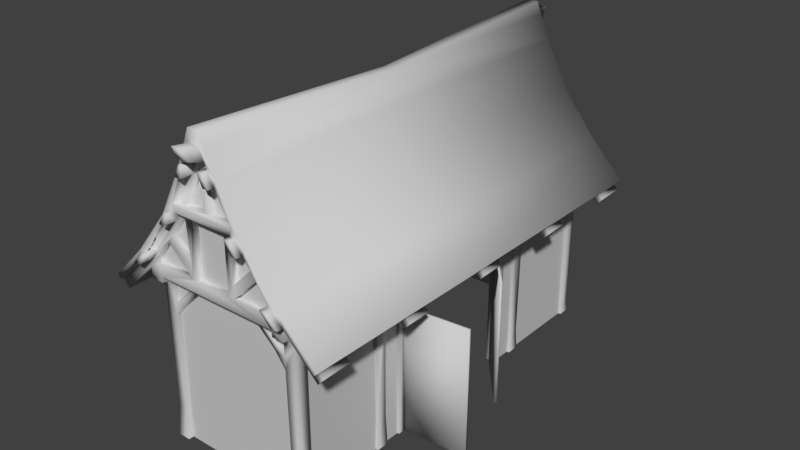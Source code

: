 # Source: werehouse.blend  (saved by Blender 2.79.0; exported with 4.5.12 LTS)
import bpy
from mathutils import Matrix  # noqa: F401  (used for matrix-valued properties, if any)

bpy.ops.wm.read_factory_settings(use_empty=True)
scene = bpy.context.scene
scene.name = 'Scene'

# ---- collections
col_collection_1 = bpy.data.collections.new('Collection 1'); scene.collection.children.link(col_collection_1)

# ---- materials (node trees are filled in below, after node groups)
mat_werehouse = bpy.data.materials.new('werehouse')
mat_werehouse.alpha_threshold = 0.0
mat_werehouse.use_transparent_shadow = False
mat_werehouse.diffuse_color = (0.6038, 0.6038, 0.6038, 1.0)
mat_werehouse.roughness = 0.5
mat_werehouse.specular_intensity = 0.0

# ---- material node trees

# ---- world
world_world = bpy.data.worlds.new('World'); scene.world = world_world
world_world.color = (0.05088, 0.05088, 0.05088)
world_world.use_sun_shadow = False
world_world.sun_shadow_jitter_overblur = 0.0
world_world.cycles.sampling_method = 'MANUAL'

# ---- meshes
me_cube_001 = bpy.data.meshes.new('Cube.001')
me_cube_001.from_pydata([(1.088, -3.06, 2.633), (0.9265, -3.06, 2.803), (1.182, -3.145, 2.633), (1.02, -3.145, 2.803), (0.544, -3.06, 3.313), (0.442, -3.06, 3.483), (0.629, -3.145, 3.313), (0.527, -3.145, 3.483), (0.1785, -3.06, 3.993), (0.102, -3.06, 4.163), (0.2635, -3.145, 3.993), (0.187, -3.145, 4.163), (0.2975, -3.145, 4.078), (0.6545, -3.145, 3.398), (0.9265, -3.23, 2.803), (1.088, -3.23, 2.633), (1.02, -3.23, 2.803), (0.442, -3.23, 3.483), (0.544, -3.23, 3.313), (0.527, -3.23, 3.483), (0.629, -3.23, 3.313), (0.102, -3.23, 4.163), (0.1785, -3.23, 3.993), (0.187, -3.23, 4.163), (0.2635, -3.23, 3.993), (1.658, -3.145, 2.267), (1.607, -3.145, 2.208), (0.425, -3.06, 3.381), (0.0459, -3.06, 4.126), (0.2635, -3.06, 3.993), (0.425, -2.975, 3.381), (1.02, -3.06, 2.803), (0.629, -3.06, 3.313), (1.607, -3.06, 2.208), (0.918, -2.975, 2.727), (0.0459, -2.975, 4.126), (0.102, -3.145, 4.163), (0.918, -3.06, 2.463), (0.918, -3.06, 2.727), (0.918, -3.06, 2.633), (0.918, -2.975, 2.633), (0.3803, -3.06, 3.483), (0.255, -3.06, 3.483), (0.255, -2.975, 3.483), (0.3803, -2.975, 3.483), (0.255, -3.06, 2.633), (0.34, -3.06, 2.633), (0.255, -2.975, 2.633), (0.34, -2.975, 2.633), (0.6375, -3.06, 3.1), (0.7159, -3.06, 2.996), (0.6375, -2.975, 3.1), (0.7159, -2.975, 2.996), (0.34, -3.06, 2.803), (0.34, -2.975, 2.803), (-1.088, -3.06, 2.633), (-0.9265, -3.06, 2.803), (-1.182, -3.145, 2.633), (-1.02, -3.145, 2.803), (-0.544, -3.06, 3.313), (-0.442, -3.06, 3.483), (-0.629, -3.145, 3.313), (-0.527, -3.145, 3.483), (-0.1785, -3.06, 3.993), (-0.102, -3.06, 4.163), (-0.2635, -3.145, 3.993), (-0.187, -3.145, 4.163), (-0.2975, -3.145, 4.078), (-0.6545, -3.145, 3.398), (-1.152, -3.145, 2.777), (-0.9265, -3.23, 2.803), (-1.088, -3.23, 2.633), (-1.02, -3.23, 2.803), (-1.182, -3.23, 2.633), (-0.442, -3.23, 3.483), (-0.544, -3.23, 3.313), (-0.527, -3.23, 3.483), (-0.629, -3.23, 3.313), (-0.102, -3.23, 4.163), (-0.1785, -3.23, 3.993), (-0.187, -3.23, 4.163), (-0.2635, -3.23, 3.993), (-1.658, -3.145, 2.267), (-1.607, -3.145, 2.208), (-0.425, -3.06, 3.381), (-0.0459, -3.06, 4.126), (-0.2635, -3.06, 3.993), (-0.425, -2.975, 3.381), (-1.02, -3.06, 2.803), (-0.629, -3.06, 3.313), (-1.182, -3.06, 2.633), (-1.607, -3.06, 2.208), (-0.918, -2.975, 2.727), (-0.102, -3.145, 4.163), (-0.918, -3.06, 2.463), (-0.918, -3.06, 2.727), (-1.088, -3.06, 2.378), (-1.088, -3.06, 2.545), (-0.918, -3.06, 2.633), (-0.918, -2.975, 2.633), (-0.3803, -3.06, 3.483), (-0.255, -3.06, 3.483), (-0.255, -2.975, 3.483), (-0.3803, -2.975, 3.483), (-0.255, -3.06, 2.633), (-0.34, -3.06, 2.633), (-0.255, -2.975, 2.633), (-0.34, -2.975, 2.633), (-0.6375, -3.06, 3.1), (-0.7159, -3.06, 2.996), (-0.6375, -2.975, 3.1), (-0.7159, -2.975, 2.996), (-0.34, -3.06, 2.803), (-0.34, -2.975, 2.803), (-0.442, -3.145, 3.483), (0.442, -3.145, 3.483), (-0.4845, -3.145, 3.568), (0.4845, -3.145, 3.568), (-0.4845, -3.06, 3.568), (0.4845, -3.06, 3.568), (0.357, -3.06, 3.568), (-0.357, -3.06, 3.568), (-0.0459, -2.975, 4.126), (0.357, -2.975, 3.568), (-0.357, -2.975, 3.568), (0.153, -3.145, 4.418), (0.085, -3.31, 4.288), (0.068, -3.39, 4.46), (0.136, -3.145, 4.248), (0.068, -3.145, 4.418), (0.136, -3.06, 4.248), (-0.153, -3.145, 4.418), (-0.085, -3.31, 4.288), (-0.068, -3.39, 4.46), (-0.136, -3.145, 4.248), (-0.068, -3.145, 4.418), (-0.136, -3.06, 4.248), (0.085, -3.145, 4.588), (-0.085, -3.145, 4.588), (-0.0459, -2.975, 3.568), (0.0459, -3.06, 3.568), (-0.0459, -3.06, 3.568), (0.0459, -2.975, 3.568), (0.187, -3.06, 4.163), (-0.187, -3.06, 4.163), (-1.088, -2.131, 2.462), (-0.9216, -2.131, 2.462), (-1.088, -2.72, 2.463), (-0.918, -2.72, 2.463), (-0.918, -3.06, 2.378), (-1.088, -2.89, 2.208), (-0.918, -2.89, 2.208), (-1.088, -2.867, 0.4455), (-0.918, -2.867, 0.3861), (-1.088, -2.975, 2.355), (-0.918, -2.975, 2.355), (-1.088, -2.916, -0.002019), (-0.918, -2.916, -0.002019), (-1.088, -2.72, -0.002019), (-0.918, -2.72, -0.002019), (-0.918, -2.89, 1.859), (-1.088, -2.72, 1.859), (-0.918, -2.72, 1.859), (-0.493, -2.89, 2.463), (-0.323, -2.89, 2.463), (-0.493, -2.72, 2.463), (-0.323, -2.72, 2.463), (-0.918, -2.89, 2.038), (-0.918, -2.72, 2.038), (-0.7522, -2.737, 2.045), (-0.7863, -2.737, 2.152), (-0.7863, -2.873, 2.152), (-0.7522, -2.873, 2.045), (-0.9216, -2.29, 2.464), (-1.088, -2.29, 2.464), (-1.088, -2.72, 2.038), (-1.071, -2.554, 2.045), (-1.071, -2.588, 2.152), (-0.935, -2.588, 2.152), (-0.935, -2.554, 2.045), (1.088, -2.131, 2.462), (0.9216, -2.131, 2.462), (1.088, -3.06, 2.378), (1.088, -2.72, 2.463), (0.918, -2.72, 2.463), (0.918, -3.06, 2.378), (1.088, -2.89, 2.208), (0.918, -2.89, 2.208), (1.088, -2.867, 0.1993), (0.918, -2.867, 0.1398), (1.088, -2.975, 2.355), (0.918, -2.975, 2.355), (1.088, -2.916, -0.002019), (0.918, -2.916, -0.002019), (1.088, -2.72, -0.002019), (0.918, -2.72, -0.002019), (0.918, -2.89, 1.859), (1.088, -2.72, 1.859), (0.918, -2.72, 1.859), (0.493, -2.89, 2.463), (0.323, -2.89, 2.463), (0.493, -2.72, 2.463), (0.323, -2.72, 2.463), (0.918, -2.89, 2.038), (0.918, -2.72, 2.038), (0.7522, -2.737, 2.045), (0.7863, -2.737, 2.152), (0.7863, -2.873, 2.152), (0.7522, -2.873, 2.045), (0.9216, -2.29, 2.464), (1.088, -2.29, 2.464), (1.088, -2.72, 2.038), (1.071, -2.554, 2.045), (1.071, -2.588, 2.152), (0.935, -2.588, 2.152), (0.935, -2.554, 2.045), (0.9265, 3.06, 2.803), (1.02, 3.145, 2.803), (0.544, 3.06, 3.313), (0.442, 3.06, 3.483), (0.629, 3.145, 3.313), (0.527, 3.145, 3.483), (0.1785, 3.06, 3.993), (0.102, 3.06, 4.163), (0.2635, 3.145, 3.993), (0.187, 3.145, 4.163), (0.2975, 3.145, 4.078), (0.6545, 3.145, 3.398), (0.9265, 3.23, 2.803), (1.088, 3.23, 2.633), (1.02, 3.23, 2.803), (0.442, 3.23, 3.483), (0.544, 3.23, 3.313), (0.527, 3.23, 3.483), (0.629, 3.23, 3.313), (0.102, 3.23, 4.163), (0.1785, 3.23, 3.993), (0.187, 3.23, 4.163), (0.2635, 3.23, 3.993), (1.607, 3.145, 2.208), (0.425, 3.06, 3.381), (0.0459, 3.06, 4.126), (0.2635, 3.06, 3.993), (0.425, 2.975, 3.381), (1.02, 3.06, 2.803), (0.629, 3.06, 3.313), (1.607, 3.06, 2.208), (0.918, 2.975, 2.727), (0.0459, 2.975, 4.126), (0.102, 3.145, 4.163), (0.918, 3.06, 2.463), (0.918, 3.06, 2.727), (0.918, 3.06, 2.633), (0.918, 2.975, 2.633), (0.3803, 3.06, 3.483), (0.255, 3.06, 3.483), (0.255, 2.975, 3.483), (0.3803, 2.975, 3.483), (0.255, 3.06, 2.633), (0.34, 3.06, 2.633), (0.255, 2.975, 2.633), (0.34, 2.975, 2.633), (0.6375, 3.06, 3.1), (0.7159, 3.06, 2.996), (0.6375, 2.975, 3.1), (0.7159, 2.975, 2.996), (0.34, 3.06, 2.803), (0.34, 2.975, 2.803), (-1.088, 3.06, 2.633), (-0.9265, 3.06, 2.803), (-1.182, 3.145, 2.633), (-1.02, 3.145, 2.803), (-0.544, 3.06, 3.313), (-0.442, 3.06, 3.483), (-0.629, 3.145, 3.313), (-0.527, 3.145, 3.483), (-0.1785, 3.06, 3.993), (-0.102, 3.06, 4.163), (-0.2635, 3.145, 3.993), (-0.187, 3.145, 4.163), (-0.2965, 3.144, 4.083), (-0.6545, 3.145, 3.398), (-1.152, 3.145, 2.777), (-0.9265, 3.23, 2.803), (-1.088, 3.23, 2.633), (-1.02, 3.23, 2.803), (-1.182, 3.23, 2.633), (-0.442, 3.23, 3.483), (-0.544, 3.23, 3.313), (-0.527, 3.23, 3.483), (-0.629, 3.23, 3.313), (-0.102, 3.23, 4.163), (-0.1785, 3.23, 3.993), (-0.187, 3.23, 4.163), (-0.2635, 3.23, 3.993), (-0.425, 3.06, 3.381), (-0.0459, 3.06, 4.126), (-0.2635, 3.06, 3.993), (-0.425, 2.975, 3.381), (-1.02, 3.06, 2.803), (-0.629, 3.06, 3.313), (-1.182, 3.06, 2.633), (-0.918, 2.975, 2.727), (-0.102, 3.145, 4.163), (-0.918, 3.06, 2.463), (-0.918, 3.06, 2.727), (-1.088, 3.06, 2.378), (-1.088, 3.06, 2.545), (-0.918, 3.06, 2.633), (-0.918, 2.975, 2.633), (-0.3803, 3.06, 3.483), (-0.255, 3.06, 3.483), (-0.255, 2.975, 3.483), (-0.3803, 2.975, 3.483), (-0.255, 3.06, 2.633), (-0.34, 3.06, 2.633), (-0.255, 2.975, 2.633), (-0.34, 2.975, 2.633), (-0.6375, 3.06, 3.1), (-0.7159, 3.06, 2.996), (-0.6375, 2.975, 3.1), (-0.7159, 2.975, 2.996), (-0.34, 3.06, 2.803), (-0.34, 2.975, 2.803), (-0.442, 3.145, 3.483), (0.442, 3.145, 3.483), (-0.4845, 3.145, 3.568), (0.4845, 3.145, 3.568), (-0.4845, 3.06, 3.568), (0.4845, 3.06, 3.568), (0.357, 3.06, 3.568), (-0.357, 3.06, 3.568), (-0.0459, 2.975, 4.126), (0.357, 2.975, 3.568), (-0.357, 2.975, 3.568), (0.153, 3.145, 4.418), (0.085, 3.31, 4.288), (0.068, 3.39, 4.46), (0.136, 3.145, 4.248), (0.068, 3.145, 4.418), (0.136, 3.06, 4.248), (-0.153, 3.145, 4.418), (-0.085, 3.31, 4.288), (-0.068, 3.39, 4.46), (-0.136, 3.145, 4.248), (-0.068, 3.145, 4.418), (-0.136, 3.06, 4.248), (0.085, 3.145, 4.588), (-0.085, 3.145, 4.588), (0.085, 4.053e-07, 4.418), (-0.085, 4.053e-07, 4.418), (-0.0459, 2.975, 3.568), (0.0459, 3.06, 3.568), (-0.0459, 3.06, 3.568), (0.0459, 2.975, 3.568), (0.187, 3.06, 4.163), (-0.187, 3.06, 4.163), (-1.088, 2.131, 2.462), (-0.9216, 2.131, 2.462), (-1.088, 2.72, 2.463), (-0.918, 2.72, 2.463), (-0.918, 3.06, 2.378), (-1.088, 2.89, 2.208), (-0.918, 2.89, 2.208), (-1.088, 2.867, 0.4455), (-0.918, 2.867, 0.3861), (-1.088, 2.975, 2.355), (-0.918, 2.975, 2.355), (-1.088, 2.916, -0.002019), (-0.918, 2.916, -0.002019), (-1.088, 2.72, -0.002019), (-0.918, 2.72, -0.002019), (-0.918, 2.89, 1.859), (-1.088, 2.72, 1.859), (-0.918, 2.72, 1.859), (-0.493, 2.89, 2.463), (-0.323, 2.89, 2.463), (-0.493, 2.72, 2.463), (-0.323, 2.72, 2.463), (-0.918, 2.89, 2.038), (-0.918, 2.72, 2.038), (-0.7522, 2.737, 2.045), (-0.7863, 2.737, 2.152), (-0.7863, 2.873, 2.152), (-0.7522, 2.873, 2.045), (-0.9216, 2.29, 2.464), (-1.088, 2.29, 2.464), (-1.088, 2.72, 2.038), (-1.071, 2.554, 2.045), (-1.071, 2.588, 2.152), (-0.935, 2.588, 2.152), (-0.935, 2.554, 2.045), (1.088, 2.131, 2.462), (0.9216, 2.131, 2.462), (1.088, 3.06, 2.378), (1.088, 2.72, 2.463), (0.918, 2.72, 2.463), (0.918, 3.06, 2.378), (1.088, 2.89, 2.208), (0.918, 2.89, 2.208), (1.088, 2.867, 0.1993), (0.918, 2.867, 0.1398), (1.088, 2.975, 2.355), (0.918, 2.975, 2.355), (1.088, 2.916, -0.002019), (0.918, 2.916, -0.002019), (1.088, 2.72, -0.002019), (0.918, 2.72, -0.002019), (0.918, 2.89, 1.859), (1.088, 2.72, 1.859), (0.918, 2.72, 1.859), (0.493, 2.89, 2.463), (0.323, 2.89, 2.463), (0.493, 2.72, 2.463), (0.323, 2.72, 2.463), (0.918, 2.89, 2.038), (0.918, 2.72, 2.038), (0.7522, 2.737, 2.045), (0.7863, 2.737, 2.152), (0.7863, 2.873, 2.152), (0.7522, 2.873, 2.045), (0.9216, 2.29, 2.464), (1.088, 2.29, 2.464), (1.088, 2.72, 2.038), (1.071, 2.554, 2.045), (1.071, 2.588, 2.152), (0.935, 2.588, 2.152), (0.935, 2.554, 2.045), (-1.587, -3.06, 2.054), (-1.587, -2.635, 2.054), (-1.088, -2.635, 2.545), (-1.658, 3.145, 2.267), (-1.607, 3.145, 2.208), (-1.607, 3.06, 2.208), (-1.587, 3.06, 2.054), (-1.181, -2.635, 2.633), (-1.607, -2.635, 2.208), (-1.671, -3.06, 2.153), (-1.671, -2.635, 2.153), (-1.181, -1.615, 2.633), (-1.607, -1.615, 2.208), (-1.587, -1.615, 2.054), (-1.587, -1.275, 2.054), (-1.088, -1.615, 2.545), (-1.088, -1.275, 2.545), (-1.181, -1.275, 2.633), (-1.607, -1.275, 2.208), (-1.671, -1.615, 2.153), (-1.671, -1.275, 2.153), (-1.181, -0.17, 2.633), (-1.607, -0.17, 2.208), (-1.587, -0.17, 2.054), (-1.587, 0.17, 2.054), (-1.088, -0.17, 2.545), (-1.088, 0.17, 2.545), (-1.181, 0.17, 2.633), (-1.607, 0.17, 2.208), (-1.671, -0.17, 2.153), (-1.671, 0.17, 2.153), (-1.181, 1.275, 2.633), (-1.607, 1.275, 2.208), (-1.587, 1.275, 2.054), (-1.587, 1.615, 2.054), (-1.088, 1.275, 2.545), (-1.088, 1.615, 2.545), (-1.181, 1.615, 2.633), (-1.607, 1.615, 2.208), (-1.671, 1.275, 2.153), (-1.671, 1.615, 2.153), (-1.587, 2.635, 2.054), (-1.088, 2.635, 2.545), (-1.181, 2.635, 2.633), (-1.607, 2.635, 2.208), (-1.671, 3.06, 2.153), (-1.671, 2.635, 2.153), (-1.658, 0.0425, 2.267), (1.152, -3.145, 2.777), (1.181, -3.23, 2.633), (1.181, -3.06, 2.633), (1.587, -3.06, 2.054), (1.587, -2.635, 2.054), (1.088, -3.06, 2.545), (1.088, -2.635, 2.545), (1.088, 3.06, 2.633), (1.181, 3.145, 2.633), (1.152, 3.145, 2.777), (1.181, 3.23, 2.633), (1.658, 3.145, 2.267), (1.181, 3.06, 2.633), (1.587, 3.06, 2.054), (1.088, 3.06, 2.545), (1.181, -2.635, 2.633), (1.607, -2.635, 2.208), (1.671, -3.06, 2.153), (1.671, -2.635, 2.153), (1.181, -1.615, 2.633), (1.607, -1.615, 2.208), (1.587, -1.615, 2.054), (1.587, -1.275, 2.054), (1.088, -1.615, 2.545), (1.088, -1.275, 2.545), (1.181, -1.275, 2.633), (1.607, -1.275, 2.208), (1.671, -1.615, 2.153), (1.671, -1.275, 2.153), (1.181, -0.17, 2.633), (1.607, -0.17, 2.208), (1.587, -0.17, 2.054), (1.587, 0.17, 2.054), (1.088, -0.17, 2.545), (1.088, 0.17, 2.545), (1.181, 0.17, 2.633), (1.607, 0.17, 2.208), (1.671, -0.17, 2.153), (1.671, 0.17, 2.153), (1.181, 1.275, 2.633), (1.607, 1.275, 2.208), (1.587, 1.275, 2.054), (1.587, 1.615, 2.054), (1.088, 1.275, 2.545), (1.088, 1.615, 2.545), (1.181, 1.615, 2.633), (1.607, 1.615, 2.208), (1.671, 1.275, 2.153), (1.671, 1.615, 2.153), (1.587, 2.635, 2.054), (1.088, 2.635, 2.545), (1.181, 2.635, 2.633), (1.607, 2.635, 2.208), (1.671, 3.06, 2.153), (1.671, 2.635, 2.153), (1.658, 0.0425, 2.267), (1.088, -1.539, -0.002019), (0.918, -1.539, -0.002019), (1.088, -1.352, -0.002019), (0.918, -1.352, -0.002019), (1.088, -1.539, 2.462), (0.918, -1.539, 2.462), (1.088, -1.352, 2.462), (0.918, -1.352, 2.462), (1.074, -1.367, 0.4587), (0.9322, -1.367, 0.4587), (0.9322, -1.523, 0.4587), (1.074, -1.523, 0.4587), (1.088, 1.352, -0.002019), (0.918, 1.352, -0.002019), (1.088, 1.539, -0.002019), (0.918, 1.539, -0.002019), (1.088, 1.352, 2.462), (0.918, 1.352, 2.462), (1.088, 1.539, 2.462), (0.918, 1.539, 2.462), (1.074, 1.523, 0.2887), (0.9322, 1.523, 0.2887), (0.9322, 1.367, 0.2887), (1.074, 1.367, 0.2887), (-0.918, -1.539, -0.002019), (-1.088, -1.539, -0.002019), (-0.918, -1.352, -0.002019), (-1.088, -1.352, -0.002019), (-0.918, -1.539, 2.462), (-1.088, -1.539, 2.462), (-0.918, -1.352, 2.462), (-1.088, -1.352, 2.462), (-0.9322, -1.367, 0.4587), (-1.074, -1.367, 0.4587), (-1.074, -1.523, 0.4587), (-0.9322, -1.523, 0.4587), (-0.918, 1.352, -0.002019), (-1.088, 1.352, -0.002019), (-0.918, 1.539, -0.002019), (-1.088, 1.539, -0.002019), (-0.918, 1.352, 2.462), (-1.088, 1.352, 2.462), (-0.918, 1.539, 2.462), (-1.088, 1.539, 2.462), (-0.9322, 1.523, 0.2887), (-1.074, 1.523, 0.2887), (-1.074, 1.367, 0.2887), (-0.9322, 1.367, 0.2887), (1.081, -1.112, 0.002019), (0.9251, -1.112, 0.002019), (1.081, -1.013, 0.002019), (0.9251, -1.013, 0.002019), (1.081, -1.112, 1.872), (0.9251, -1.112, 1.872), (1.081, -1.013, 1.872), (0.9251, -1.013, 1.872), (1.081, 1.013, 0.002019), (0.9251, 1.013, 0.002019), (1.081, 1.112, 0.002019), (0.9251, 1.112, 0.002019), (1.081, 1.013, 1.872), (0.9251, 1.013, 1.872), (1.081, 1.112, 1.872), (0.9251, 1.112, 1.872), (1.081, -1.367, 1.872), (0.9251, -1.367, 1.872), (1.081, 1.367, 1.872), (0.9251, 1.367, 1.872), (1.081, -1.063, 1.957), (0.9251, -1.062, 1.953), (1.081, 1.062, 1.957), (0.9251, 1.062, 1.957), (1.081, -1.367, 1.957), (0.9251, -1.367, 1.957), (1.081, 1.367, 1.957), (0.9251, 1.367, 1.957), (0.9994, -0.9877, 0.002019), (0.9994, -0.9877, 1.872), (2.009, -0.8994, 1.872), (2.009, -0.8994, 0.002019), (1.002, -1.022, 0.002019), (1.002, -1.022, 1.872), (2.012, -0.9333, 1.872), (2.012, -0.9333, 0.002019), (0.982, 0.9967, 0.002019), (0.982, 0.9967, 1.872), (1.633, 0.2206, 1.872), (1.633, 0.2206, 0.002019), (1.008, 1.019, 0.002019), (1.008, 1.019, 1.872), (1.659, 0.2425, 1.872), (1.659, 0.2425, 0.002019), (0.9648, 1.063, 2.463), (0.9648, 1.063, -0.002019), (0.9648, 2.72, 2.463), (0.9648, 2.72, -0.002019), (1.05, 1.063, 2.463), (1.05, 1.063, -0.002019), (1.05, 2.72, 2.463), (1.05, 2.72, -0.002019), (0.9648, -1.062, 2.463), (0.9648, -1.062, -0.002019), (0.9648, -2.72, 2.463), (0.9648, -2.72, -0.002019), (1.05, -1.062, 2.463), (1.05, -1.062, -0.002019), (1.05, -2.72, 2.463), (1.05, -2.72, -0.002019), (0.9648, 2.72, 1.91), (0.9648, 1.063, 1.91), (1.05, 2.72, 1.91), (1.05, 1.063, 1.91), (0.9648, -2.72, 1.91), (0.9648, -1.062, 1.91), (1.05, -2.72, 1.91), (1.05, -1.062, 1.91), (-1.05, -2.724, 2.463), (-1.05, -2.724, -0.002019), (-1.05, 2.729, 2.463), (-1.05, 2.729, -0.002019), (-0.9647, -2.724, 2.463), (-0.9647, -2.724, -0.002019), (-0.9647, 2.729, 2.463), (-0.9647, 2.729, -0.002019), (-0.918, -2.754, 2.463), (-0.918, -2.754, -0.002019), (0.918, -2.754, 2.463), (0.918, -2.754, -0.002019), (-0.918, -2.839, 2.463), (-0.918, -2.839, -0.002019), (0.918, -2.839, 2.463), (0.918, -2.839, -0.002019), (-0.918, 2.754, 2.463), (-0.918, 2.754, -0.002019), (0.918, 2.754, 2.463), (0.918, 2.754, -0.002019), (-0.918, 2.839, 2.463), (-0.918, 2.839, -0.002019), (0.918, 2.839, 2.463), (0.918, 2.839, -0.002019), (0.425, -2.975, 3.381), (0.918, -2.975, 2.727), (0.0459, -2.975, 4.126), (0.918, -2.975, 2.633), (0.255, -2.975, 3.483), (0.3803, -2.975, 3.483), (0.255, -2.975, 2.633), (0.34, -2.975, 2.633), (0.6375, -2.975, 3.1), (0.7159, -2.975, 2.996), (0.34, -2.975, 2.803), (-0.425, -2.975, 3.381), (-0.918, -2.975, 2.727), (-0.918, -2.975, 2.633), (-0.255, -2.975, 3.483), (-0.3803, -2.975, 3.483), (-0.255, -2.975, 2.633), (-0.34, -2.975, 2.633), (-0.6375, -2.975, 3.1), (-0.7159, -2.975, 2.996), (-0.34, -2.975, 2.803), (-0.0459, -2.975, 4.126), (0.357, -2.975, 3.568), (-0.357, -2.975, 3.568), (-0.0459, -2.975, 3.568), (0.0459, -2.975, 3.568), (0.425, 2.975, 3.381), (0.918, 2.975, 2.727), (0.0459, 2.975, 4.126), (0.918, 2.975, 2.633), (0.255, 2.975, 3.483), (0.3803, 2.975, 3.483), (0.255, 2.975, 2.633), (0.34, 2.975, 2.633), (0.6375, 2.975, 3.1), (0.7159, 2.975, 2.996), (0.34, 2.975, 2.803), (-0.425, 2.975, 3.381), (-0.918, 2.975, 2.727), (-0.918, 2.975, 2.633), (-0.255, 2.975, 3.483), (-0.3803, 2.975, 3.483), (-0.255, 2.975, 2.633), (-0.34, 2.975, 2.633), (-0.6375, 2.975, 3.1), (-0.7159, 2.975, 2.996), (-0.34, 2.975, 2.803), (-0.0459, 2.975, 4.126), (0.357, 2.975, 3.568), (-0.357, 2.975, 3.568), (-0.0459, 2.975, 3.568), (0.0459, 2.975, 3.568)], [], [(34, 38, 50, 52), (1, 0, 15, 14), (6, 7, 19, 20), (10, 11, 23, 24), (11, 10, 12), (128, 11, 12), (3, 2, 476), (117, 115, 7), (7, 6, 13), (3, 476, 13, 6), (26, 25, 476, 2), (14, 15, 477, 16), (17, 18, 20, 19), (21, 22, 24, 23), (8, 10, 24, 22), (4, 6, 20, 18), (2, 3, 16, 477), (0, 2, 477, 15), (3, 1, 14, 16), (8, 36, 9), (60, 100, 101, 114), (4, 5, 27, 49), (44, 30, 27, 41), (10, 8, 29), (3, 6, 32, 31), (6, 4, 32), (3, 31, 1), (31, 32, 4, 1), (26, 2, 478, 33), (478, 2, 0), (0, 1, 38, 481), (21, 36, 8, 22), (21, 23, 11, 36), (40, 39, 38, 34), (481, 38, 39), (49, 27, 30, 51), (39, 40, 48, 46), (481, 39, 37, 182), (42, 43, 47, 45), (42, 45, 46, 53), (41, 27, 5), (44, 41, 53, 54), (50, 49, 53, 46), (49, 51, 54, 53), (52, 50, 46, 48), (49, 50, 1, 4), (38, 1, 50), (41, 42, 53), (46, 45, 37, 39), (92, 111, 109, 95), (56, 70, 71, 55), (61, 77, 76, 62), (65, 81, 80, 66), (66, 67, 65), (58, 69, 57), (62, 114, 116), (62, 68, 61), (58, 61, 68, 69), (83, 57, 69, 82), (70, 72, 73, 71), (74, 76, 77, 75), (78, 80, 81, 79), (63, 79, 81, 65), (59, 75, 77, 61), (57, 73, 72, 58), (55, 71, 73, 57), (58, 72, 70, 56), (63, 64, 93), (59, 108, 84, 60), (103, 100, 84, 87), (65, 86, 63), (58, 88, 89, 61), (61, 89, 59), (58, 56, 88), (88, 56, 59, 89), (83, 91, 90, 57), (90, 55, 57), (55, 97, 95, 56), (78, 79, 63, 93), (78, 93, 66, 80), (99, 92, 95, 98), (97, 98, 95), (108, 110, 87, 84), (55, 90, 97), (98, 105, 107, 99), (97, 96, 94, 98), (101, 104, 106, 102), (101, 112, 105, 104), (100, 60, 84), (103, 113, 112, 100), (109, 105, 112, 108), (108, 112, 113, 110), (111, 107, 105, 109), (108, 59, 56, 109), (95, 109, 56), (100, 112, 101), (105, 98, 94, 104), (47, 106, 104, 45), (37, 45, 104, 94), (114, 115, 117, 116), (74, 114, 62, 76), (17, 19, 7, 115), (59, 60, 114), (74, 75, 59, 114), (4, 115, 5), (17, 115, 4, 18), (5, 115, 42, 41), (101, 42, 115, 114), (43, 42, 101, 102), (117, 7, 13, 12), (116, 67, 68, 62), (67, 116, 65), (12, 10, 117), (117, 10, 29, 119), (65, 116, 118, 86), (117, 119, 120, 140), (29, 8, 120, 119), (116, 141, 121, 118), (86, 118, 121, 63), (28, 140, 142, 35), (63, 121, 85, 64), (8, 9, 28, 120), (120, 28, 35, 123), (85, 121, 124, 122), (129, 128, 12, 125), (126, 128, 129, 127), (136, 130, 128, 134), (129, 135, 133, 127), (127, 133, 132, 126), (135, 131, 67, 134), (132, 133, 135, 134), (126, 132, 134, 128), (131, 135, 129, 138), (125, 137, 138, 129), (137, 349, 350, 138), (125, 12, 349, 137), (141, 140, 28, 85), (141, 85, 122, 139), (140, 120, 123, 142), (121, 141, 139, 124), (116, 117, 140, 141), (134, 67, 66), (28, 9, 64, 85), (144, 66, 93, 64), (143, 9, 36, 11), (11, 128, 130, 143), (66, 144, 136, 134), (64, 9, 136, 144), (130, 136, 9, 143), (131, 138, 350, 67), (94, 96, 149), (150, 152, 153, 160), (96, 154, 155, 149), (154, 150, 151, 155), (152, 156, 157, 153), (150, 161, 158, 152), (96, 147, 154), (150, 154, 147), (148, 94, 149, 155), (151, 148, 155), (157, 159, 153), (152, 158, 156), (153, 159, 162, 160), (170, 169, 162, 168), (172, 171, 167, 160), (171, 170, 168, 167), (169, 172, 160, 162), (166, 164, 172, 169), (163, 165, 170, 171), (164, 163, 171, 172), (165, 166, 169, 170), (177, 176, 161, 175), (179, 178, 168, 162), (178, 177, 175, 168), (176, 179, 162, 161), (145, 146, 179, 176), (173, 174, 177, 178), (146, 173, 178, 179), (174, 145, 176, 177), (148, 151, 167, 168), (151, 150, 167), (167, 150, 160), (147, 148, 168, 175), (150, 147, 175), (175, 161, 150), (162, 159, 158, 161), (147, 174, 173, 148), (37, 185, 182), (186, 196, 189, 188), (182, 185, 191, 190), (190, 191, 187, 186), (188, 189, 193, 192), (186, 188, 194, 197), (182, 190, 183), (186, 183, 190), (184, 191, 185, 37), (187, 191, 184), (193, 189, 195), (188, 192, 194), (189, 196, 198, 195), (206, 204, 198, 205), (208, 196, 203, 207), (207, 203, 204, 206), (205, 198, 196, 208), (202, 205, 208, 200), (199, 207, 206, 201), (200, 208, 207, 199), (201, 206, 205, 202), (213, 211, 197, 212), (215, 198, 204, 214), (214, 204, 211, 213), (212, 197, 198, 215), (180, 212, 215, 181), (209, 214, 213, 210), (181, 215, 214, 209), (210, 213, 212, 180), (184, 204, 203, 187), (187, 203, 186), (203, 196, 186), (183, 211, 204, 184), (186, 211, 183), (211, 186, 197), (198, 197, 194, 195), (183, 184, 209, 210), (184, 37, 199, 201), (148, 165, 163, 94), (200, 164, 166, 202), (200, 94, 163, 164), (37, 94, 200, 199), (184, 201, 202, 209), (148, 173, 166, 165), (166, 173, 209, 202), (173, 146, 181, 209), (97, 430, 147, 96), (247, 265, 263, 251), (216, 228, 229, 483), (220, 234, 233, 221), (224, 238, 237, 225), (225, 226, 224), (338, 226, 225), (217, 485, 484), (327, 221, 325), (221, 227, 220), (217, 220, 227, 485), (239, 484, 485, 487), (228, 230, 486, 229), (231, 233, 234, 232), (235, 237, 238, 236), (222, 236, 238, 224), (218, 232, 234, 220), (484, 486, 230, 217), (483, 229, 486, 484), (217, 230, 228, 216), (222, 223, 249), (273, 324, 311, 310), (218, 262, 240, 219), (257, 254, 240, 243), (224, 242, 222), (217, 244, 245, 220), (220, 245, 218), (217, 216, 244), (244, 216, 218, 245), (239, 246, 488, 484), (483, 490, 251, 216), (235, 236, 222, 249), (235, 249, 225, 237), (253, 247, 251, 252), (490, 252, 251), (262, 264, 243, 240), (252, 259, 261, 253), (490, 394, 250, 252), (255, 258, 260, 256), (255, 266, 259, 258), (254, 219, 240), (257, 267, 266, 254), (263, 259, 266, 262), (262, 266, 267, 264), (265, 261, 259, 263), (262, 218, 216, 263), (251, 263, 216), (254, 266, 255), (259, 252, 250, 258), (302, 305, 319, 321), (269, 268, 284, 283), (274, 275, 289, 290), (278, 279, 293, 294), (279, 278, 280), (271, 270, 282), (275, 326, 324), (275, 274, 281), (271, 282, 281, 274), (432, 431, 282, 270), (283, 284, 286, 285), (287, 288, 290, 289), (291, 292, 294, 293), (276, 278, 294, 292), (272, 274, 290, 288), (270, 271, 285, 286), (268, 270, 286, 284), (271, 269, 283, 285), (276, 303, 277), (272, 273, 295, 318), (313, 298, 295, 310), (278, 276, 297), (271, 274, 300, 299), (274, 272, 300), (271, 299, 269), (299, 300, 272, 269), (432, 270, 301, 433), (301, 270, 268), (268, 269, 305, 307), (291, 303, 276, 292), (291, 293, 279, 303), (309, 308, 305, 302), (307, 305, 308), (318, 295, 298, 320), (268, 307, 301), (308, 309, 317, 315), (307, 308, 304, 306), (311, 312, 316, 314), (311, 314, 315, 322), (310, 295, 273), (313, 310, 322, 323), (319, 318, 322, 315), (318, 320, 323, 322), (321, 319, 315, 317), (318, 319, 269, 272), (305, 269, 319), (310, 311, 322), (315, 314, 304, 308), (260, 258, 314, 316), (250, 304, 314, 258), (324, 326, 327, 325), (287, 289, 275, 324), (231, 325, 221, 233), (272, 324, 273), (287, 324, 272, 288), (218, 219, 325), (231, 232, 218, 325), (219, 254, 255, 325), (311, 324, 325, 255), (256, 312, 311, 255), (327, 226, 227, 221), (326, 275, 281, 280), (280, 278, 326), (226, 327, 224), (327, 329, 242, 224), (278, 297, 328, 326), (327, 352, 330, 329), (242, 329, 330, 222), (326, 328, 331, 353), (297, 276, 331, 328), (241, 248, 354, 352), (276, 277, 296, 331), (222, 330, 241, 223), (330, 333, 248, 241), (296, 332, 334, 331), (339, 335, 226, 338), (336, 337, 339, 338), (346, 344, 338, 340), (339, 337, 343, 345), (337, 336, 342, 343), (345, 344, 280, 341), (342, 344, 345, 343), (336, 338, 344, 342), (341, 348, 339, 345), (335, 339, 348, 347), (347, 348, 350, 349), (335, 347, 349, 226), (353, 296, 241, 352), (353, 351, 332, 296), (352, 354, 333, 330), (331, 334, 351, 353), (326, 353, 352, 327), (344, 279, 280), (241, 296, 277, 223), (356, 277, 303, 279), (355, 225, 249, 223), (225, 355, 340, 338), (279, 344, 346, 356), (277, 356, 346, 223), (340, 355, 223, 346), (341, 280, 350, 348), (304, 361, 306), (362, 372, 365, 364), (306, 361, 367, 366), (366, 367, 363, 362), (364, 365, 369, 368), (362, 364, 370, 373), (306, 366, 359), (362, 359, 366), (360, 367, 361, 304), (363, 367, 360), (369, 365, 371), (364, 368, 370), (365, 372, 374, 371), (382, 380, 374, 381), (384, 372, 379, 383), (383, 379, 380, 382), (381, 374, 372, 384), (378, 381, 384, 376), (375, 383, 382, 377), (376, 384, 383, 375), (377, 382, 381, 378), (389, 387, 373, 388), (391, 374, 380, 390), (390, 380, 387, 389), (388, 373, 374, 391), (357, 388, 391, 358), (385, 390, 389, 386), (358, 391, 390, 385), (386, 389, 388, 357), (360, 380, 379, 363), (363, 379, 362), (379, 372, 362), (359, 387, 380, 360), (362, 387, 359), (387, 362, 373), (374, 373, 370, 371), (359, 360, 385, 386), (250, 394, 397), (398, 400, 401, 408), (394, 402, 403, 397), (402, 398, 399, 403), (400, 404, 405, 401), (398, 409, 406, 400), (394, 395, 402), (398, 402, 395), (396, 250, 397, 403), (399, 396, 403), (405, 407, 401), (400, 406, 404), (401, 407, 410, 408), (418, 417, 410, 416), (420, 419, 415, 408), (419, 418, 416, 415), (417, 420, 408, 410), (414, 412, 420, 417), (411, 413, 418, 419), (412, 411, 419, 420), (413, 414, 417, 418), (425, 424, 409, 423), (427, 426, 416, 410), (426, 425, 423, 416), (424, 427, 410, 409), (392, 393, 427, 424), (421, 422, 425, 426), (393, 421, 426, 427), (422, 392, 424, 425), (396, 399, 415, 416), (399, 398, 415), (415, 398, 408), (395, 396, 416, 423), (398, 395, 423), (423, 409, 398), (410, 407, 406, 409), (395, 422, 421, 396), (396, 413, 411, 250), (360, 304, 375, 377), (412, 414, 378, 376), (412, 376, 375, 304), (250, 411, 412, 304), (396, 421, 414, 413), (360, 377, 378, 385), (378, 414, 421, 385), (385, 421, 393, 358), (307, 306, 359, 470), (91, 428, 97, 90), (433, 301, 307, 434), (431, 475, 282), (436, 435, 430, 429), (428, 429, 430, 97), (91, 436, 438, 437), (429, 428, 437, 438), (444, 445, 449, 453), (428, 91, 437), (436, 429, 438), (440, 441, 443, 439), (446, 445, 444, 442), (441, 442, 444, 443), (440, 446, 448, 447), (442, 441, 447, 448), (436, 440, 439, 435), (441, 440, 447), (446, 442, 448), (450, 451, 453, 449), (456, 455, 454, 452), (451, 452, 454, 453), (450, 456, 458, 457), (452, 451, 457, 458), (446, 450, 449, 445), (451, 450, 457), (456, 452, 458), (460, 461, 463, 459), (466, 465, 464, 462), (461, 462, 464, 463), (460, 466, 468, 467), (462, 461, 467, 468), (456, 460, 459, 455), (461, 460, 467), (466, 462, 468), (430, 435, 439, 443), (454, 455, 459, 463), (472, 469, 470, 471), (434, 307, 470, 469), (433, 473, 474, 472), (469, 474, 473, 434), (434, 473, 433), (472, 474, 469), (464, 465, 471, 470), (466, 472, 471, 465), (431, 432, 433, 472), (466, 460, 431, 472), (82, 436, 91, 83), (440, 436, 82, 446), (82, 69, 475), (282, 475, 69), (450, 446, 82, 475), (456, 450, 475), (431, 460, 456, 475), (481, 478, 0), (33, 478, 481, 479), (490, 483, 488), (488, 483, 484), (246, 489, 490, 488), (487, 485, 531), (492, 480, 482, 491), (479, 481, 482, 480), (33, 493, 494, 492), (480, 494, 493, 479), (500, 509, 505, 501), (479, 493, 33), (492, 494, 480), (496, 495, 499, 497), (502, 498, 500, 501), (497, 499, 500, 498), (496, 503, 504, 502), (498, 504, 503, 497), (492, 491, 495, 496), (497, 503, 496), (502, 504, 498), (506, 505, 509, 507), (512, 508, 510, 511), (507, 509, 510, 508), (506, 513, 514, 512), (508, 514, 513, 507), (502, 501, 505, 506), (507, 513, 506), (512, 514, 508), (516, 515, 519, 517), (522, 518, 520, 521), (517, 519, 520, 518), (516, 523, 524, 522), (518, 524, 523, 517), (512, 511, 515, 516), (517, 523, 516), (522, 524, 518), (482, 499, 495, 491), (510, 519, 515, 511), (528, 527, 526, 525), (489, 525, 526, 490), (246, 528, 530, 529), (525, 489, 529, 530), (489, 246, 529), (528, 525, 530), (520, 526, 527, 521), (522, 521, 527, 528), (487, 528, 246, 239), (522, 528, 487, 516), (25, 26, 33, 492), (496, 502, 25, 492), (25, 531, 476), (485, 476, 531), (506, 531, 25, 502), (512, 531, 506), (487, 531, 512, 516), (485, 227, 13, 476), (68, 281, 282, 69), (12, 13, 227, 226), (67, 280, 281, 68), (226, 349, 12), (280, 67, 350), (392, 550, 551, 393), (548, 538, 539, 549), (180, 181, 537, 536), (539, 605, 537), (597, 542, 537, 605), (542, 597, 541), (542, 543, 536, 537), (533, 532, 543, 542), (532, 534, 540, 543), (533, 542, 541, 535), (535, 541, 540, 534), (553, 551, 550, 552), (550, 548, 606), (598, 552, 550, 606), (548, 549, 607, 606), (545, 544, 555, 554), (544, 546, 552, 555), (545, 554, 553, 547), (547, 553, 552, 546), (565, 563, 562, 564), (566, 561, 563, 565), (567, 564, 562, 560), (566, 567, 560, 561), (557, 556, 567, 566), (556, 558, 564, 567), (557, 566, 565, 559), (559, 565, 564, 558), (577, 575, 574, 576), (578, 573, 575, 577), (579, 576, 574, 572), (578, 579, 572, 573), (569, 568, 579, 578), (568, 570, 576, 579), (569, 578, 577, 571), (571, 577, 576, 570), (358, 574, 575, 357), (562, 563, 573, 572), (146, 145, 561, 560), (146, 560, 537, 181), (539, 537, 560, 562), (549, 539, 562, 572), (551, 549, 572, 574), (358, 393, 551, 574), (183, 482, 481, 182), (174, 147, 430), (145, 174, 430, 443), (561, 145, 443), (444, 563, 561, 443), (453, 563, 444), (210, 482, 183), (180, 499, 482, 210), (536, 499, 180), (500, 499, 536, 538), (509, 500, 538), (510, 509, 538, 548), (519, 510, 548), (520, 519, 548, 550), (454, 573, 563, 453), (463, 573, 454), (464, 575, 573, 463), (550, 392, 520), (422, 526, 520, 392), (386, 470, 359), (386, 357, 464, 470), (575, 464, 357), (395, 394, 490, 526), (422, 395, 526), (580, 582, 586, 584), (582, 583, 587, 586), (580, 584, 585, 581), (588, 590, 594, 592), (590, 591, 595, 594), (588, 592, 593, 589), (587, 583, 581, 585), (595, 591, 589, 593), (597, 605, 601, 585), (584, 586, 600), (601, 600, 602, 603), (601, 605, 604, 600), (602, 606, 607, 603), (587, 585, 601), (592, 594, 602), (595, 603, 607, 599), (595, 593, 603), (598, 606, 602, 594), (592, 602, 600, 586), (587, 601, 603, 593), (584, 600, 604, 596), (595, 599, 598, 594), (587, 593, 592, 586), (585, 584, 596, 597), (598, 599, 554, 555), (598, 555, 552), (553, 599, 607, 551), (551, 607, 549), (554, 599, 553), (597, 596, 540, 541), (543, 596, 604, 536), (543, 540, 596), (538, 536, 604), (539, 538, 604, 605), (609, 610, 611, 608), (613, 612, 615, 614), (608, 611, 615, 612), (610, 609, 613, 614), (609, 608, 612, 613), (618, 617, 616, 619), (622, 623, 620, 621), (619, 616, 620, 623), (616, 617, 621, 620), (617, 618, 622, 621), (618, 619, 623, 622), (610, 614, 615, 611), (640, 626, 624, 641), (642, 630, 628, 643), (644, 645, 632, 634), (646, 647, 636, 638), (639, 637, 647, 646), (635, 633, 645, 644), (631, 642, 643, 629), (627, 640, 641, 625), (641, 624, 632, 645), (643, 628, 636, 647), (651, 649, 648, 650), (655, 654, 652, 653), (659, 657, 656, 658), (663, 662, 660, 661), (667, 666, 664, 665), (671, 669, 668, 670), (675, 673, 681, 679), (677, 682, 672), (680, 672, 682), (685, 689, 691, 684), (687, 683, 692), (690, 692, 683), (678, 676, 686, 688), (695, 696, 693), (697, 694, 674), (701, 705, 707, 699), (703, 698, 708), (706, 708, 698), (711, 710, 717, 715), (713, 718, 709), (716, 709, 718), (704, 714, 712, 702), (721, 719, 722), (723, 700, 720)])
me_cube_001.polygons.foreach_set('use_smooth', [True] * 729)
_uv = me_cube_001.uv_layers.new(name='UVMap')
_uv.uv.foreach_set('vector', [0.8667, 0.4639, 0.8721, 0.4645, 0.8695, 0.486, 0.8641, 0.4853, 0.9754, 0.5347, 0.9754, 0.5196, 0.9863, 0.5196, 0.9863, 0.5347, 0.6993, 0.9836, 0.6913, 0.9935, 0.687, 0.99, 0.6951, 0.9802, 0.9461, 0.9907, 0.9353, 0.9945, 0.9336, 0.9896, 0.9444, 0.9857, 0.02502, 0.1694, 0.01891, 0.1589, 0.02425, 0.1609, 0.02783, 0.1749, 0.02502, 0.1694, 0.02425, 0.1609, 0.003414, 0.06489, 0.003571, 0.04916, 0.008764, 0.05768, 0.6816, 0.5264, 0.6789, 0.521, 0.6843, 0.521, 0.008921, 0.121, 0.006346, 0.1077, 0.01143, 0.1109, 0.003414, 0.06489, 0.008764, 0.05768, 0.01143, 0.1109, 0.006346, 0.1077, 0.004625, 0.008787, 0.009863, 0.009328, 0.008764, 0.05768, 0.003571, 0.04916, 0.9863, 0.5347, 0.9863, 0.5196, 0.9907, 0.5155, 0.9907, 0.5305, 0.6816, 0.9892, 0.6897, 0.9794, 0.6951, 0.9802, 0.687, 0.99, 0.9299, 0.9848, 0.9404, 0.983, 0.9444, 0.9857, 0.9336, 0.9896, 0.9423, 0.9729, 0.9469, 0.9803, 0.9444, 0.9857, 0.9404, 0.983, 0.6812, 0.9725, 0.6889, 0.9717, 0.6931, 0.9752, 0.6897, 0.9794, 0.9961, 0.5155, 0.9961, 0.5305, 0.9907, 0.5305, 0.9907, 0.5155, 0.9754, 0.5196, 0.9809, 0.5136, 0.9863, 0.5136, 0.9863, 0.5196, 0.9809, 0.5407, 0.9754, 0.5347, 0.9863, 0.5347, 0.9863, 0.5407, 0.9423, 0.9729, 0.9295, 0.9788, 0.9293, 0.9729, 0.6222, 0.5155, 0.6261, 0.5155, 0.6342, 0.5155, 0.6222, 0.5209, 0.8701, 0.5091, 0.8695, 0.5214, 0.8658, 0.5163, 0.8685, 0.4943, 0.8605, 0.5232, 0.8605, 0.5161, 0.8658, 0.5163, 0.8659, 0.5232, 0.9469, 0.9803, 0.9423, 0.9729, 0.9482, 0.9743, 0.99, 0.4505, 0.99, 0.4918, 0.9846, 0.4918, 0.9846, 0.4505, 0.6889, 0.9717, 0.6812, 0.9725, 0.6847, 0.9683, 0.9809, 0.5407, 0.9754, 0.5407, 0.9754, 0.5347, 0.8802, 0.4655, 0.8749, 0.5064, 0.8701, 0.5091, 0.875, 0.4685, 0.9852, 0.3062, 0.9852, 0.3447, 0.9798, 0.3447, 0.9798, 0.3062, 0.9754, 0.5136, 0.9809, 0.5136, 0.9754, 0.5196, 0.8785, 0.4538, 0.875, 0.4685, 0.8721, 0.4645, 0.8757, 0.4489, 0.9299, 0.9848, 0.9295, 0.9788, 0.9423, 0.9729, 0.9404, 0.983, 0.9299, 0.9848, 0.9239, 0.9852, 0.9235, 0.9791, 0.9295, 0.9788, 0.2396, 0.8833, 0.2452, 0.8839, 0.2445, 0.8901, 0.2389, 0.8895, 0.257, 0.8792, 0.2445, 0.8901, 0.2452, 0.8839, 0.8685, 0.4943, 0.8658, 0.5163, 0.8605, 0.5161, 0.8629, 0.4936, 0.5109, 0.9126, 0.5109, 0.9181, 0.4739, 0.9181, 0.4739, 0.9126, 0.257, 0.8792, 0.2452, 0.8839, 0.2463, 0.8727, 0.2563, 0.8696, 0.9659, 0.8548, 0.9605, 0.8548, 0.9605, 0.8002, 0.9659, 0.8002, 0.9659, 0.8548, 0.9659, 0.8002, 0.9714, 0.8002, 0.9714, 0.8111, 0.8659, 0.5232, 0.8658, 0.5163, 0.8695, 0.5214, 0.9794, 0.8544, 0.974, 0.8548, 0.9714, 0.8111, 0.9768, 0.8108, 0.6041, 0.966, 0.6051, 0.9743, 0.5782, 0.9738, 0.5706, 0.966, 0.6051, 0.9743, 0.605, 0.9798, 0.5781, 0.9793, 0.5782, 0.9738, 0.6041, 0.9605, 0.6041, 0.966, 0.5706, 0.966, 0.5706, 0.9605, 0.8685, 0.4943, 0.8695, 0.486, 0.875, 0.4685, 0.8701, 0.5091, 0.8721, 0.4645, 0.875, 0.4685, 0.8695, 0.486, 0.974, 0.8548, 0.9659, 0.8548, 0.9714, 0.8111, 0.4739, 0.9126, 0.4684, 0.9126, 0.5109, 0.9017, 0.5109, 0.9126, 0.8764, 0.8177, 0.879, 0.8391, 0.8736, 0.8398, 0.871, 0.8183, 0.9105, 0.9729, 0.9105, 0.9838, 0.8955, 0.9838, 0.8955, 0.9729, 0.2809, 0.9947, 0.2809, 0.9893, 0.2937, 0.9893, 0.2937, 0.9947, 0.2342, 0.9769, 0.2396, 0.9769, 0.2396, 0.9889, 0.2342, 0.9889, 0.02937, 0.2193, 0.02926, 0.2272, 0.02432, 0.2293, 0.0121, 0.3196, 0.01736, 0.3264, 0.01246, 0.3347, 0.6167, 0.5209, 0.6222, 0.5209, 0.6194, 0.5264, 0.01621, 0.2655, 0.01897, 0.2752, 0.01415, 0.2784, 0.0121, 0.3196, 0.01415, 0.2784, 0.01897, 0.2752, 0.01736, 0.3264, 0.01393, 0.3736, 0.01246, 0.3347, 0.01736, 0.3264, 0.01897, 0.3731, 0.9105, 0.9838, 0.9064, 0.9882, 0.8913, 0.9882, 0.8955, 0.9838, 0.2965, 0.9846, 0.2937, 0.9893, 0.2809, 0.9893, 0.2837, 0.9846, 0.2446, 0.9911, 0.2396, 0.9889, 0.2396, 0.9769, 0.2446, 0.9792, 0.2555, 0.9792, 0.2446, 0.9792, 0.2446, 0.9737, 0.2501, 0.9737, 0.2837, 0.9737, 0.2837, 0.9846, 0.2783, 0.9846, 0.2783, 0.9792, 0.8913, 0.9936, 0.8913, 0.9882, 0.9064, 0.9882, 0.9064, 0.9936, 0.8955, 0.9729, 0.8955, 0.9838, 0.8895, 0.9838, 0.8895, 0.9784, 0.9165, 0.9784, 0.9165, 0.9838, 0.9105, 0.9838, 0.9105, 0.9729, 0.2555, 0.9792, 0.2555, 0.9911, 0.2501, 0.9911, 0.873, 0.8629, 0.8746, 0.8481, 0.8774, 0.8701, 0.8736, 0.8753, 0.8827, 0.877, 0.8772, 0.877, 0.8774, 0.8701, 0.8827, 0.8699, 0.2501, 0.9737, 0.2555, 0.9737, 0.2555, 0.9792, 0.9833, 0.2076, 0.9887, 0.2076, 0.9887, 0.2489, 0.9833, 0.2489, 0.2783, 0.9792, 0.2783, 0.9737, 0.2837, 0.9737, 0.9165, 0.9784, 0.9105, 0.9729, 0.9165, 0.9729, 0.8629, 0.8193, 0.8681, 0.8223, 0.873, 0.8629, 0.8682, 0.8602, 0.4931, 0.3777, 0.4931, 0.3723, 0.5317, 0.3723, 0.5317, 0.3777, 0.8895, 0.9729, 0.8955, 0.9729, 0.8895, 0.9784, 0.8646, 0.8076, 0.8674, 0.8027, 0.871, 0.8183, 0.8681, 0.8223, 0.2446, 0.9911, 0.2446, 0.9792, 0.2555, 0.9792, 0.2501, 0.9911, 0.2446, 0.9911, 0.2501, 0.9911, 0.2501, 0.9966, 0.2446, 0.9966, 0.78, 0.05266, 0.7863, 0.05266, 0.7863, 0.05834, 0.78, 0.05834, 0.7741, 0.06971, 0.78, 0.05834, 0.7863, 0.05834, 0.8746, 0.8481, 0.8802, 0.8475, 0.8827, 0.8699, 0.8774, 0.8701, 0.8646, 0.8076, 0.8594, 0.8046, 0.8674, 0.8027, 0.3932, 0.9126, 0.4302, 0.9126, 0.4302, 0.9181, 0.3932, 0.9181, 0.7741, 0.06971, 0.7645, 0.06801, 0.7687, 0.05834, 0.78, 0.05834, 0.6836, 0.8963, 0.6836, 0.8417, 0.689, 0.8417, 0.689, 0.8963, 0.6836, 0.8963, 0.6781, 0.8527, 0.6781, 0.8417, 0.6836, 0.8417, 0.8772, 0.877, 0.8736, 0.8753, 0.8774, 0.8701, 0.6701, 0.8959, 0.6727, 0.8523, 0.6781, 0.8527, 0.6756, 0.8963, 0.9351, 0.5269, 0.9686, 0.5269, 0.961, 0.5348, 0.934, 0.5352, 0.934, 0.5352, 0.961, 0.5348, 0.9611, 0.5402, 0.9341, 0.5407, 0.9351, 0.5215, 0.9686, 0.5215, 0.9686, 0.5269, 0.9351, 0.5269, 0.8746, 0.8481, 0.873, 0.8629, 0.8681, 0.8223, 0.8736, 0.8398, 0.871, 0.8183, 0.8736, 0.8398, 0.8681, 0.8223, 0.6756, 0.8963, 0.6781, 0.8527, 0.6836, 0.8963, 0.4302, 0.9126, 0.3932, 0.9126, 0.3932, 0.9017, 0.4357, 0.9126, 0.4684, 0.9181, 0.4357, 0.9181, 0.4357, 0.9126, 0.4684, 0.9126, 0.5109, 0.9017, 0.4684, 0.9126, 0.4357, 0.9126, 0.3932, 0.9017, 0.6222, 0.5209, 0.6789, 0.521, 0.6816, 0.5264, 0.6194, 0.5264, 0.2965, 0.9846, 0.2965, 0.9792, 0.3019, 0.9792, 0.3019, 0.9846, 0.6816, 0.9892, 0.6782, 0.9935, 0.674, 0.99, 0.6774, 0.9858, 0.2837, 0.9737, 0.2965, 0.9737, 0.2965, 0.9792, 0.2965, 0.9846, 0.2837, 0.9846, 0.2837, 0.9737, 0.2965, 0.9792, 0.6812, 0.9725, 0.6774, 0.9858, 0.6732, 0.9824, 0.6816, 0.9892, 0.6774, 0.9858, 0.6812, 0.9725, 0.6897, 0.9794, 0.6789, 0.5155, 0.6789, 0.521, 0.6669, 0.5155, 0.6749, 0.5155, 0.6342, 0.5155, 0.6669, 0.5155, 0.6789, 0.521, 0.6222, 0.5209, 0.6669, 0.5101, 0.6669, 0.5155, 0.6342, 0.5155, 0.6342, 0.51, 0.01063, 0.1272, 0.008921, 0.121, 0.01143, 0.1109, 0.02425, 0.1609, 0.01764, 0.2596, 0.02926, 0.2272, 0.01897, 0.2752, 0.01621, 0.2655, 0.02926, 0.2272, 0.01764, 0.2596, 0.02432, 0.2293, 0.02425, 0.1609, 0.01891, 0.1589, 0.01063, 0.1272, 0.9907, 0.8616, 0.9907, 0.8923, 0.9852, 0.8923, 0.9852, 0.8616, 0.7034, 0.5408, 0.7034, 0.51, 0.7089, 0.51, 0.7089, 0.5408, 0.6816, 0.5264, 0.6816, 0.5319, 0.6734, 0.5319, 0.6534, 0.5319, 0.8411, 0.1601, 0.8357, 0.1601, 0.8471, 0.1329, 0.8553, 0.1329, 0.6194, 0.5264, 0.6476, 0.5319, 0.6276, 0.5319, 0.6194, 0.5319, 0.8073, 0.1601, 0.7931, 0.1328, 0.8013, 0.1328, 0.8128, 0.1601, 0.6553, 0.9964, 0.6553, 0.9605, 0.6608, 0.9605, 0.6608, 0.9964, 0.8128, 0.1601, 0.8013, 0.1328, 0.8213, 0.1687, 0.8177, 0.171, 0.8357, 0.1601, 0.8307, 0.171, 0.8272, 0.1687, 0.8471, 0.1329, 0.8471, 0.1329, 0.8272, 0.1687, 0.8224, 0.166, 0.8424, 0.1302, 0.8213, 0.1687, 0.8013, 0.1328, 0.8061, 0.1302, 0.826, 0.166, 0.03644, 0.1885, 0.02783, 0.1749, 0.02425, 0.1609, 0.04008, 0.1807, 0.8603, 0.9661, 0.8712, 0.9694, 0.8644, 0.979, 0.8499, 0.9725, 0.8766, 0.9519, 0.8766, 0.9694, 0.8712, 0.9694, 0.8712, 0.9519, 0.8322, 0.965, 0.8322, 0.9563, 0.8481, 0.9563, 0.8481, 0.965, 0.8481, 0.965, 0.8481, 0.9563, 0.8603, 0.9552, 0.8603, 0.9661, 0.03824, 0.2019, 0.04185, 0.2083, 0.02926, 0.2272, 0.03153, 0.2141, 0.8603, 0.9552, 0.8499, 0.9488, 0.8644, 0.9423, 0.8712, 0.9519, 0.8603, 0.9661, 0.8603, 0.9552, 0.8712, 0.9519, 0.8712, 0.9694, 0.04185, 0.2083, 0.03824, 0.2019, 0.03644, 0.1885, 0.04883, 0.1986, 0.04008, 0.1807, 0.04913, 0.1911, 0.04883, 0.1986, 0.03644, 0.1885, 0.04913, 0.1911, 0.223, 0.1877, 0.223, 0.1999, 0.04883, 0.1986, 0.04008, 0.1807, 0.02425, 0.1609, 0.223, 0.1877, 0.04913, 0.1911, 0.6495, 0.9605, 0.6553, 0.9605, 0.6553, 0.9964, 0.6495, 0.9964, 0.6495, 0.9605, 0.6495, 0.9964, 0.644, 0.9964, 0.644, 0.9605, 0.6534, 0.5319, 0.6734, 0.5319, 0.6734, 0.5373, 0.6534, 0.5373, 0.6276, 0.5319, 0.6476, 0.5319, 0.6476, 0.5373, 0.6276, 0.5373, 0.6194, 0.5264, 0.6816, 0.5264, 0.6534, 0.5319, 0.6476, 0.5319, 0.03153, 0.2141, 0.02926, 0.2272, 0.02937, 0.2193, 0.8272, 0.1687, 0.8307, 0.171, 0.8177, 0.171, 0.8213, 0.1687, 0.2555, 0.9966, 0.2501, 0.9966, 0.2501, 0.9911, 0.2555, 0.9911, 0.9233, 0.9731, 0.9293, 0.9729, 0.9295, 0.9788, 0.9235, 0.9791, 0.8409, 0.1738, 0.8376, 0.1793, 0.8329, 0.1765, 0.8362, 0.171, 0.8075, 0.1738, 0.8122, 0.171, 0.8155, 0.1765, 0.8108, 0.1793, 0.8177, 0.171, 0.8307, 0.171, 0.8155, 0.1765, 0.8122, 0.171, 0.8329, 0.1765, 0.8155, 0.1765, 0.8307, 0.171, 0.8362, 0.171, 0.04185, 0.2083, 0.04883, 0.1986, 0.223, 0.1999, 0.02926, 0.2272, 0.7687, 0.05834, 0.7645, 0.06801, 0.7628, 0.05907, 0.7458, 0.07155, 0.6491, 0.02521, 0.6508, 0.01488, 0.7282, 0.05229, 0.7645, 0.06801, 0.7597, 0.07146, 0.7582, 0.05997, 0.7628, 0.05907, 0.7597, 0.07146, 0.7458, 0.07155, 0.748, 0.05931, 0.7582, 0.05997, 0.6491, 0.02521, 0.6268, 0.01167, 0.6318, 0.003414, 0.6508, 0.01488, 0.7458, 0.07155, 0.7197, 0.06959, 0.6221, 0.02155, 0.6491, 0.02521, 0.7645, 0.06801, 0.7566, 0.09918, 0.7597, 0.07146, 0.7458, 0.07155, 0.7597, 0.07146, 0.7566, 0.09918, 0.7443, 0.1066, 0.7268, 0.1257, 0.722, 0.1213, 0.7251, 0.1154, 0.7212, 0.103, 0.7443, 0.1066, 0.7251, 0.1154, 0.6127, 0.04071, 0.6177, 0.03046, 0.6343, 0.0482, 0.6491, 0.02521, 0.6221, 0.02155, 0.6268, 0.01167, 0.6343, 0.0482, 0.6177, 0.03046, 0.7153, 0.07851, 0.711, 0.08742, 0.9664, 0.4701, 0.9597, 0.4665, 0.9602, 0.4505, 0.9672, 0.4588, 0.9506, 0.4666, 0.944, 0.47, 0.9428, 0.459, 0.9498, 0.4505, 0.9752, 0.4704, 0.9664, 0.4701, 0.9672, 0.4588, 0.9772, 0.46, 0.9597, 0.4665, 0.9506, 0.4666, 0.9498, 0.4505, 0.9602, 0.4505, 0.9595, 0.5056, 0.9489, 0.5053, 0.9506, 0.4666, 0.9597, 0.4665, 0.9778, 0.4974, 0.967, 0.498, 0.9664, 0.4701, 0.9752, 0.4704, 0.9489, 0.5053, 0.9418, 0.4973, 0.944, 0.47, 0.9506, 0.4666, 0.967, 0.498, 0.9595, 0.5056, 0.9597, 0.4665, 0.9664, 0.4701, 0.7903, 0.9438, 0.7867, 0.9503, 0.771, 0.9491, 0.7794, 0.9423, 0.7866, 0.9593, 0.7901, 0.9661, 0.7787, 0.9666, 0.7706, 0.9593, 0.7901, 0.9661, 0.7906, 0.9749, 0.7799, 0.9772, 0.7787, 0.9666, 0.7867, 0.9503, 0.7866, 0.9593, 0.7706, 0.9593, 0.771, 0.9491, 0.8253, 0.9493, 0.8254, 0.9596, 0.7866, 0.9593, 0.7867, 0.9503, 0.8183, 0.9667, 0.8178, 0.9772, 0.7906, 0.9749, 0.7901, 0.9661, 0.8254, 0.9596, 0.8183, 0.9667, 0.7901, 0.9661, 0.7866, 0.9593, 0.818, 0.9423, 0.8253, 0.9493, 0.7867, 0.9503, 0.7903, 0.9438, 0.7443, 0.1066, 0.7212, 0.103, 0.7116, 0.09424, 0.7204, 0.08468, 0.748, 0.05931, 0.7458, 0.07155, 0.7383, 0.05628, 0.7383, 0.05628, 0.7458, 0.07155, 0.7282, 0.05229, 0.7566, 0.09918, 0.7443, 0.1066, 0.7204, 0.08468, 0.7291, 0.07512, 0.7458, 0.07155, 0.7566, 0.09918, 0.7291, 0.07512, 0.7291, 0.07512, 0.7197, 0.06959, 0.7458, 0.07155, 0.7153, 0.07851, 0.6177, 0.03046, 0.6221, 0.02155, 0.7197, 0.06959, 0.7566, 0.09918, 0.7597, 0.1321, 0.7504, 0.1336, 0.7443, 0.1066, 0.2463, 0.8727, 0.2476, 0.867, 0.2563, 0.8696, 0.2617, 0.8515, 0.2445, 0.8322, 0.2097, 0.7371, 0.2201, 0.7361, 0.2563, 0.8696, 0.2476, 0.867, 0.249, 0.8625, 0.2602, 0.8652, 0.2602, 0.8652, 0.249, 0.8625, 0.2494, 0.8525, 0.2617, 0.8515, 0.2201, 0.7361, 0.2097, 0.7371, 0.206, 0.7298, 0.2144, 0.7256, 0.2617, 0.8515, 0.2201, 0.7361, 0.2245, 0.7224, 0.2624, 0.8256, 0.2563, 0.8696, 0.2602, 0.8652, 0.2878, 0.865, 0.2617, 0.8515, 0.2878, 0.865, 0.2602, 0.8652, 0.2963, 0.8536, 0.3069, 0.8356, 0.3131, 0.8331, 0.3169, 0.8383, 0.2951, 0.8305, 0.3069, 0.8356, 0.2963, 0.8536, 0.2448, 0.715, 0.245, 0.7238, 0.2339, 0.7189, 0.2201, 0.7361, 0.2144, 0.7256, 0.2245, 0.7224, 0.245, 0.7238, 0.2812, 0.8187, 0.2718, 0.8222, 0.2339, 0.7189, 0.4775, 0.9443, 0.477, 0.933, 0.4842, 0.9249, 0.4843, 0.9408, 0.4933, 0.9412, 0.4945, 0.9251, 0.5013, 0.9338, 0.4998, 0.9448, 0.4686, 0.9444, 0.4669, 0.9339, 0.477, 0.933, 0.4775, 0.9443, 0.4843, 0.9408, 0.4842, 0.9249, 0.4945, 0.9251, 0.4933, 0.9412, 0.4835, 0.98, 0.4843, 0.9408, 0.4933, 0.9412, 0.4941, 0.9799, 0.4654, 0.9714, 0.4686, 0.9444, 0.4775, 0.9443, 0.4762, 0.9722, 0.4941, 0.9799, 0.4933, 0.9412, 0.4998, 0.9448, 0.5013, 0.9721, 0.4762, 0.9722, 0.4775, 0.9443, 0.4843, 0.9408, 0.4835, 0.98, 0.7287, 0.9757, 0.7179, 0.9771, 0.7094, 0.9704, 0.7252, 0.9692, 0.7251, 0.9602, 0.7091, 0.9601, 0.7172, 0.9529, 0.7286, 0.9534, 0.7286, 0.9534, 0.7172, 0.9529, 0.7184, 0.9423, 0.7291, 0.9447, 0.7252, 0.9692, 0.7094, 0.9704, 0.7091, 0.9601, 0.7251, 0.9602, 0.7637, 0.9703, 0.7252, 0.9692, 0.7251, 0.9602, 0.7638, 0.9599, 0.7568, 0.9529, 0.7286, 0.9534, 0.7291, 0.9447, 0.7563, 0.9423, 0.7638, 0.9599, 0.7251, 0.9602, 0.7286, 0.9534, 0.7568, 0.9529, 0.7564, 0.9772, 0.7287, 0.9757, 0.7252, 0.9692, 0.7637, 0.9703, 0.2963, 0.8536, 0.2772, 0.8278, 0.2875, 0.8202, 0.2951, 0.8305, 0.2494, 0.8525, 0.2474, 0.8426, 0.2617, 0.8515, 0.2474, 0.8426, 0.2445, 0.8322, 0.2617, 0.8515, 0.2878, 0.865, 0.2669, 0.8355, 0.2772, 0.8278, 0.2963, 0.8536, 0.2617, 0.8515, 0.2669, 0.8355, 0.2878, 0.865, 0.2669, 0.8355, 0.2617, 0.8515, 0.2624, 0.8256, 0.2718, 0.8222, 0.2624, 0.8256, 0.2245, 0.7224, 0.2339, 0.7189, 0.2878, 0.865, 0.2963, 0.8536, 0.3222, 0.8624, 0.3198, 0.8714, 0.5109, 0.8799, 0.5109, 0.9017, 0.4837, 0.8908, 0.4837, 0.8799, 0.3932, 0.8799, 0.4204, 0.8799, 0.4204, 0.8908, 0.3932, 0.9017, 0.4728, 0.8908, 0.4313, 0.8908, 0.4313, 0.8799, 0.4728, 0.8799, 0.4728, 0.8908, 0.3932, 0.9017, 0.4204, 0.8908, 0.4313, 0.8908, 0.5109, 0.9017, 0.3932, 0.9017, 0.4728, 0.8908, 0.4837, 0.8908, 0.3607, 0.503, 0.36, 0.4648, 0.3607, 0.4648, 0.3882, 0.5032, 0.3607, 0.3853, 0.3882, 0.3851, 0.3607, 0.4234, 0.36, 0.3853, 0.3607, 0.4234, 0.3882, 0.3851, 0.3882, 0.5032, 0.3607, 0.4648, 0.3882, 0.3851, 0.3984, 0.3851, 0.3984, 0.5032, 0.3882, 0.5032, 0.7741, 0.06971, 0.7631, 0.108, 0.7566, 0.09918, 0.7645, 0.06801, 0.5771, 0.8749, 0.5556, 0.8775, 0.555, 0.8721, 0.5764, 0.8695, 0.9629, 0.3746, 0.9629, 0.3637, 0.978, 0.3637, 0.978, 0.3746, 0.3297, 0.9737, 0.3297, 0.9792, 0.317, 0.9792, 0.317, 0.9737, 0.9176, 0.5407, 0.9143, 0.5363, 0.924, 0.5292, 0.9272, 0.5336, 0.4203, 0.1681, 0.421, 0.1597, 0.4262, 0.1578, 0.4175, 0.1736, 0.421, 0.1597, 0.4203, 0.1681, 0.4409, 0.06489, 0.4355, 0.05769, 0.4407, 0.04913, 0.6071, 0.521, 0.6099, 0.5264, 0.6044, 0.5264, 0.4357, 0.1209, 0.4332, 0.1109, 0.4382, 0.1078, 0.4409, 0.06489, 0.4382, 0.1078, 0.4332, 0.1109, 0.4355, 0.05769, 0.4395, 0.008751, 0.4407, 0.04913, 0.4355, 0.05769, 0.4343, 0.009306, 0.9629, 0.3637, 0.9671, 0.3594, 0.9821, 0.3594, 0.978, 0.3637, 0.3142, 0.9838, 0.317, 0.9792, 0.3297, 0.9792, 0.3269, 0.9838, 0.9228, 0.5239, 0.924, 0.5292, 0.9143, 0.5363, 0.9132, 0.5309, 0.9067, 0.5222, 0.9132, 0.5309, 0.9088, 0.5342, 0.9056, 0.5298, 0.3269, 0.9947, 0.3269, 0.9838, 0.3324, 0.9838, 0.3324, 0.9893, 0.9821, 0.3539, 0.9821, 0.3594, 0.9671, 0.3594, 0.9671, 0.3539, 0.978, 0.3746, 0.978, 0.3637, 0.984, 0.3637, 0.984, 0.3692, 0.9569, 0.3692, 0.9569, 0.3637, 0.9629, 0.3637, 0.9629, 0.3746, 0.9067, 0.5222, 0.9163, 0.5151, 0.9196, 0.5195, 0.5477, 0.5319, 0.5477, 0.5264, 0.5597, 0.5319, 0.5517, 0.5319, 0.5318, 0.8715, 0.5466, 0.8731, 0.5247, 0.8758, 0.5195, 0.8721, 0.5178, 0.8812, 0.5178, 0.8757, 0.5247, 0.8758, 0.5249, 0.8812, 0.9056, 0.5298, 0.9023, 0.5254, 0.9067, 0.5222, 0.6959, 0.8417, 0.7013, 0.8417, 0.7013, 0.883, 0.6959, 0.883, 0.3324, 0.9893, 0.3324, 0.9947, 0.3269, 0.9947, 0.9569, 0.3692, 0.9629, 0.3746, 0.9569, 0.3746, 0.5755, 0.8614, 0.5725, 0.8666, 0.5318, 0.8715, 0.5346, 0.8667, 0.4863, 0.3723, 0.4863, 0.3777, 0.4477, 0.3777, 0.4477, 0.3723, 0.5871, 0.8631, 0.592, 0.8659, 0.5764, 0.8695, 0.5725, 0.8666, 0.9228, 0.5239, 0.9132, 0.5309, 0.9067, 0.5222, 0.9196, 0.5195, 0.9228, 0.5239, 0.9196, 0.5195, 0.924, 0.5162, 0.9272, 0.5206, 0.1501, 0.883, 0.1501, 0.8892, 0.1445, 0.8892, 0.1445, 0.883, 0.1332, 0.8771, 0.1445, 0.883, 0.1445, 0.8892, 0.5466, 0.8731, 0.5473, 0.8787, 0.5249, 0.8812, 0.5247, 0.8758, 0.1212, 0.9015, 0.08412, 0.9015, 0.08412, 0.896, 0.1212, 0.896, 0.1332, 0.8771, 0.1349, 0.8676, 0.1445, 0.8717, 0.1445, 0.883, 0.6867, 0.9614, 0.6867, 0.9069, 0.6921, 0.9069, 0.6921, 0.9614, 0.6867, 0.9614, 0.6812, 0.9178, 0.6812, 0.9069, 0.6867, 0.9069, 0.5178, 0.8757, 0.5195, 0.8721, 0.5247, 0.8758, 0.6732, 0.9611, 0.6758, 0.9175, 0.6812, 0.9178, 0.6786, 0.9614, 0.1847, 0.9833, 0.1853, 0.9497, 0.193, 0.9574, 0.193, 0.9844, 0.193, 0.9844, 0.193, 0.9574, 0.1985, 0.9574, 0.1985, 0.9844, 0.1793, 0.9832, 0.1799, 0.9496, 0.1853, 0.9497, 0.1847, 0.9833, 0.5466, 0.8731, 0.5318, 0.8715, 0.5725, 0.8666, 0.555, 0.8721, 0.5764, 0.8695, 0.555, 0.8721, 0.5725, 0.8666, 0.6786, 0.9614, 0.6812, 0.9178, 0.6867, 0.9614, 0.08412, 0.9015, 0.1212, 0.9015, 0.1212, 0.9124, 0.07867, 0.9015, 0.812, 0.8177, 0.8174, 0.8183, 0.8148, 0.8398, 0.8094, 0.8391, 0.9828, 0.9905, 0.9677, 0.9905, 0.9677, 0.9796, 0.9828, 0.9796, 0.6273, 0.9605, 0.6372, 0.9686, 0.6337, 0.9728, 0.6239, 0.9648, 0.2273, 0.9769, 0.2273, 0.9889, 0.2219, 0.9889, 0.2219, 0.9769, 0.4163, 0.2178, 0.4213, 0.2277, 0.4163, 0.2254, 0.4343, 0.3168, 0.434, 0.332, 0.429, 0.3237, 0.5423, 0.5264, 0.545, 0.521, 0.5477, 0.5264, 0.4296, 0.2629, 0.4318, 0.2755, 0.427, 0.2724, 0.4343, 0.3168, 0.429, 0.3237, 0.427, 0.2724, 0.4318, 0.2755, 0.433, 0.3709, 0.428, 0.3704, 0.429, 0.3237, 0.434, 0.332, 0.9828, 0.9796, 0.9677, 0.9796, 0.9636, 0.9753, 0.9787, 0.9753, 0.6329, 0.9782, 0.6231, 0.9702, 0.6239, 0.9648, 0.6337, 0.9728, 0.2169, 0.9911, 0.2169, 0.9792, 0.2219, 0.9769, 0.2219, 0.9889, 0.206, 0.9792, 0.2115, 0.9737, 0.2169, 0.9737, 0.2169, 0.9792, 0.6162, 0.9786, 0.6154, 0.971, 0.6189, 0.9667, 0.6231, 0.9702, 0.9636, 0.9698, 0.9787, 0.9698, 0.9787, 0.9753, 0.9636, 0.9753, 0.9677, 0.9905, 0.9617, 0.9851, 0.9617, 0.9796, 0.9677, 0.9796, 0.9888, 0.9851, 0.9828, 0.9905, 0.9828, 0.9796, 0.9888, 0.9796, 0.206, 0.9792, 0.2115, 0.9911, 0.206, 0.9911, 0.8154, 0.8629, 0.8148, 0.8753, 0.811, 0.8701, 0.8138, 0.8481, 0.8057, 0.877, 0.8057, 0.8699, 0.811, 0.8701, 0.8112, 0.877, 0.2115, 0.9737, 0.206, 0.9792, 0.206, 0.9737, 0.4477, 0.36, 0.4889, 0.36, 0.4889, 0.3655, 0.4477, 0.3655, 0.6154, 0.971, 0.6162, 0.9786, 0.612, 0.9752, 0.9888, 0.9851, 0.9888, 0.9905, 0.9828, 0.9905, 0.8255, 0.8193, 0.8201, 0.8602, 0.8154, 0.8629, 0.8203, 0.8223, 0.5385, 0.3723, 0.577, 0.3723, 0.577, 0.3777, 0.5385, 0.3777, 0.9617, 0.9905, 0.9617, 0.9851, 0.9677, 0.9905, 0.8238, 0.8076, 0.8203, 0.8223, 0.8174, 0.8183, 0.821, 0.8027, 0.2169, 0.9911, 0.2115, 0.9911, 0.206, 0.9792, 0.2169, 0.9792, 0.2169, 0.9911, 0.2169, 0.9966, 0.2115, 0.9966, 0.2115, 0.9911, 0.7218, 0.5838, 0.7212, 0.5895, 0.715, 0.5888, 0.7156, 0.5832, 0.7259, 0.6014, 0.715, 0.5888, 0.7212, 0.5895, 0.8138, 0.8481, 0.811, 0.8701, 0.8057, 0.8699, 0.8082, 0.8475, 0.8238, 0.8076, 0.821, 0.8027, 0.829, 0.8046, 0.003426, 0.9015, 0.003428, 0.896, 0.0405, 0.896, 0.0405, 0.9015, 0.7259, 0.6014, 0.7212, 0.5895, 0.7325, 0.5906, 0.7357, 0.6007, 0.9659, 0.7934, 0.9605, 0.7934, 0.9605, 0.7389, 0.9659, 0.7389, 0.9659, 0.7934, 0.9659, 0.7389, 0.9714, 0.7389, 0.9714, 0.7498, 0.8112, 0.877, 0.811, 0.8701, 0.8148, 0.8753, 0.9794, 0.7931, 0.974, 0.7934, 0.9714, 0.7498, 0.9768, 0.7495, 0.5583, 0.9941, 0.55, 0.9951, 0.5505, 0.9681, 0.5583, 0.9605, 0.55, 0.9951, 0.5445, 0.995, 0.545, 0.968, 0.5505, 0.9681, 0.5638, 0.9941, 0.5583, 0.9941, 0.5583, 0.9605, 0.5638, 0.9605, 0.8138, 0.8481, 0.8148, 0.8398, 0.8203, 0.8223, 0.8154, 0.8629, 0.8174, 0.8183, 0.8203, 0.8223, 0.8148, 0.8398, 0.974, 0.7934, 0.9659, 0.7934, 0.9714, 0.7498, 0.0405, 0.9015, 0.04595, 0.9015, 0.003422, 0.9124, 0.003426, 0.9015, 0.07867, 0.896, 0.07867, 0.9015, 0.04595, 0.9015, 0.04596, 0.896, 0.1212, 0.9124, 0.003422, 0.9124, 0.04595, 0.9015, 0.07867, 0.9015, 0.5477, 0.5264, 0.545, 0.521, 0.6071, 0.521, 0.6044, 0.5264, 0.6329, 0.9782, 0.6372, 0.9817, 0.6337, 0.9859, 0.6295, 0.9824, 0.3142, 0.9838, 0.3142, 0.9893, 0.3087, 0.9893, 0.3087, 0.9838, 0.6162, 0.9786, 0.6295, 0.9824, 0.6261, 0.9867, 0.6329, 0.9782, 0.6295, 0.9824, 0.6162, 0.9786, 0.6231, 0.9702, 0.3269, 0.9947, 0.3142, 0.9947, 0.3142, 0.9893, 0.3142, 0.9838, 0.3269, 0.9838, 0.3269, 0.9947, 0.3142, 0.9893, 0.6044, 0.5319, 0.6005, 0.5319, 0.5924, 0.5319, 0.6044, 0.5264, 0.5597, 0.5319, 0.5477, 0.5264, 0.6044, 0.5264, 0.5924, 0.5319, 0.5924, 0.5373, 0.5597, 0.5373, 0.5597, 0.5319, 0.5924, 0.5319, 0.434, 0.1269, 0.421, 0.1597, 0.4332, 0.1109, 0.4357, 0.1209, 0.4281, 0.2571, 0.4296, 0.2629, 0.427, 0.2724, 0.4163, 0.2254, 0.4163, 0.2254, 0.4213, 0.2277, 0.4281, 0.2571, 0.421, 0.1597, 0.434, 0.1269, 0.4262, 0.1578, 0.9862, 0.7389, 0.9917, 0.7389, 0.9917, 0.7696, 0.9862, 0.7696, 0.6966, 0.5408, 0.6911, 0.5408, 0.6911, 0.51, 0.6966, 0.51, 0.6071, 0.521, 0.579, 0.5155, 0.599, 0.5155, 0.6072, 0.5155, 0.9623, 0.2268, 0.9765, 0.2541, 0.9683, 0.2541, 0.9568, 0.2268, 0.545, 0.521, 0.545, 0.5155, 0.5532, 0.5155, 0.5731, 0.5155, 0.9285, 0.2268, 0.9339, 0.2268, 0.9225, 0.2541, 0.9143, 0.2541, 0.9852, 0.2994, 0.9798, 0.2994, 0.9798, 0.2635, 0.9852, 0.2635, 0.9339, 0.2268, 0.9388, 0.2159, 0.9424, 0.2183, 0.9225, 0.2541, 0.9568, 0.2268, 0.9683, 0.2541, 0.9483, 0.2183, 0.9519, 0.2159, 0.9683, 0.2541, 0.9635, 0.2567, 0.9436, 0.2209, 0.9483, 0.2183, 0.9424, 0.2183, 0.9472, 0.2209, 0.9272, 0.2567, 0.9225, 0.2541, 0.4091, 0.1872, 0.4054, 0.1794, 0.421, 0.1597, 0.4175, 0.1736, 0.1443, 0.9734, 0.1548, 0.9798, 0.1403, 0.9863, 0.1335, 0.9767, 0.128, 0.9592, 0.1335, 0.9592, 0.1335, 0.9767, 0.128, 0.9767, 0.1725, 0.9723, 0.1565, 0.9723, 0.1565, 0.9636, 0.1725, 0.9636, 0.1565, 0.9723, 0.1443, 0.9734, 0.1443, 0.9625, 0.1565, 0.9636, 0.4074, 0.2005, 0.4141, 0.2126, 0.4163, 0.2254, 0.4038, 0.2069, 0.1443, 0.9625, 0.1335, 0.9592, 0.1403, 0.9496, 0.1548, 0.9561, 0.1443, 0.9734, 0.1335, 0.9767, 0.1335, 0.9592, 0.1443, 0.9625, 0.4038, 0.2069, 0.3969, 0.1973, 0.4091, 0.1872, 0.4074, 0.2005, 0.4054, 0.1794, 0.4091, 0.1872, 0.3969, 0.1973, 0.3965, 0.1899, 0.3965, 0.1899, 0.3969, 0.1973, 0.223, 0.1999, 0.223, 0.1877, 0.4054, 0.1794, 0.3965, 0.1899, 0.223, 0.1877, 0.421, 0.1597, 0.9911, 0.2635, 0.9911, 0.2994, 0.9852, 0.2994, 0.9852, 0.2635, 0.9911, 0.2635, 0.9966, 0.2635, 0.9966, 0.2994, 0.9911, 0.2994, 0.579, 0.5155, 0.579, 0.5101, 0.599, 0.5101, 0.599, 0.5155, 0.5532, 0.5155, 0.5532, 0.51, 0.5731, 0.5101, 0.5731, 0.5155, 0.545, 0.521, 0.5731, 0.5155, 0.579, 0.5155, 0.6071, 0.521, 0.4141, 0.2126, 0.4163, 0.2178, 0.4163, 0.2254, 0.9483, 0.2183, 0.9424, 0.2183, 0.9388, 0.2159, 0.9519, 0.2159, 0.206, 0.9966, 0.206, 0.9911, 0.2115, 0.9911, 0.2115, 0.9966, 0.9207, 0.5118, 0.924, 0.5162, 0.9196, 0.5195, 0.9163, 0.5151, 0.962, 0.2131, 0.9574, 0.2159, 0.9541, 0.2104, 0.9588, 0.2076, 0.9287, 0.2131, 0.932, 0.2076, 0.9367, 0.2104, 0.9334, 0.2159, 0.9388, 0.2159, 0.9334, 0.2159, 0.9367, 0.2104, 0.9519, 0.2159, 0.9541, 0.2104, 0.9574, 0.2159, 0.9519, 0.2159, 0.9367, 0.2104, 0.4038, 0.2069, 0.4163, 0.2254, 0.223, 0.1999, 0.3969, 0.1973, 0.7325, 0.5906, 0.7383, 0.592, 0.7357, 0.6007, 0.754, 0.6061, 0.7734, 0.5888, 0.8542, 0.5595, 0.8548, 0.5699, 0.7357, 0.6007, 0.7383, 0.592, 0.7428, 0.5933, 0.7401, 0.6046, 0.7401, 0.6046, 0.7428, 0.5933, 0.753, 0.5937, 0.754, 0.6061, 0.8548, 0.5699, 0.8542, 0.5595, 0.8743, 0.55, 0.8784, 0.5587, 0.754, 0.6061, 0.8548, 0.5699, 0.8821, 0.569, 0.7801, 0.6068, 0.7357, 0.6007, 0.7401, 0.6046, 0.7403, 0.6325, 0.754, 0.6061, 0.7403, 0.6325, 0.7401, 0.6046, 0.7518, 0.6411, 0.77, 0.6518, 0.7725, 0.6581, 0.7673, 0.6619, 0.7752, 0.6399, 0.77, 0.6518, 0.7518, 0.6411, 0.8895, 0.5891, 0.8673, 0.5943, 0.8855, 0.5784, 0.8548, 0.5699, 0.8784, 0.5587, 0.8821, 0.569, 0.8673, 0.5943, 0.787, 0.6255, 0.7835, 0.6162, 0.8855, 0.5784, 0.08468, 0.9649, 0.07337, 0.9654, 0.06531, 0.9582, 0.08125, 0.9581, 0.0816, 0.9491, 0.06556, 0.9479, 0.0742, 0.941, 0.08518, 0.9426, 0.08476, 0.9737, 0.07434, 0.9755, 0.07337, 0.9654, 0.08468, 0.9649, 0.08125, 0.9581, 0.06531, 0.9582, 0.06556, 0.9479, 0.0816, 0.9491, 0.1204, 0.9589, 0.08125, 0.9581, 0.0816, 0.9491, 0.1203, 0.9483, 0.1118, 0.977, 0.08476, 0.9737, 0.08468, 0.9649, 0.1126, 0.9662, 0.1203, 0.9483, 0.0816, 0.9491, 0.08518, 0.9426, 0.1125, 0.941, 0.1126, 0.9662, 0.08468, 0.9649, 0.08125, 0.9581, 0.1204, 0.9589, 0.352, 0.9397, 0.3506, 0.9288, 0.3573, 0.9204, 0.3586, 0.9362, 0.3676, 0.9361, 0.3676, 0.9201, 0.3749, 0.9282, 0.3743, 0.9396, 0.3743, 0.9396, 0.3749, 0.9282, 0.3854, 0.9294, 0.3831, 0.9401, 0.3586, 0.9362, 0.3573, 0.9204, 0.3676, 0.9201, 0.3676, 0.9361, 0.3575, 0.9747, 0.3586, 0.9362, 0.3676, 0.9361, 0.3678, 0.9748, 0.3749, 0.9678, 0.3743, 0.9396, 0.3831, 0.9401, 0.3854, 0.9673, 0.3678, 0.9748, 0.3676, 0.9361, 0.3743, 0.9396, 0.3749, 0.9678, 0.3505, 0.9674, 0.352, 0.9397, 0.3586, 0.9362, 0.3575, 0.9747, 0.7518, 0.6411, 0.7779, 0.6218, 0.7856, 0.6322, 0.7752, 0.6399, 0.753, 0.5937, 0.7629, 0.5917, 0.754, 0.6061, 0.7629, 0.5917, 0.7734, 0.5888, 0.754, 0.6061, 0.7403, 0.6325, 0.7701, 0.6114, 0.7779, 0.6218, 0.7518, 0.6411, 0.754, 0.6061, 0.7701, 0.6114, 0.7403, 0.6325, 0.7701, 0.6114, 0.754, 0.6061, 0.7801, 0.6068, 0.7835, 0.6162, 0.7801, 0.6068, 0.8821, 0.569, 0.8855, 0.5784, 0.7403, 0.6325, 0.7518, 0.6411, 0.7429, 0.6673, 0.7339, 0.6649, 0.1445, 0.8717, 0.1349, 0.8676, 0.1437, 0.8659, 0.1314, 0.849, 0.1845, 0.7385, 0.1948, 0.7406, 0.1505, 0.8316, 0.1349, 0.8676, 0.1315, 0.8629, 0.1429, 0.8613, 0.1437, 0.8659, 0.1315, 0.8629, 0.1314, 0.849, 0.1435, 0.8513, 0.1429, 0.8613, 0.1845, 0.7385, 0.1913, 0.7286, 0.1992, 0.7336, 0.1948, 0.7406, 0.1314, 0.849, 0.1333, 0.8233, 0.1816, 0.7244, 0.1845, 0.7385, 0.1349, 0.8676, 0.104, 0.8598, 0.1315, 0.8629, 0.1314, 0.849, 0.1315, 0.8629, 0.104, 0.8598, 0.0967, 0.8476, 0.07777, 0.8302, 0.0821, 0.8255, 0.088, 0.8286, 0.1002, 0.8247, 0.0967, 0.8476, 0.088, 0.8286, 0.1622, 0.715, 0.1726, 0.72, 0.1611, 0.7237, 0.1845, 0.7385, 0.1816, 0.7244, 0.1913, 0.7286, 0.1611, 0.7237, 0.1726, 0.72, 0.1243, 0.8189, 0.1153, 0.8144, 0.03895, 0.9656, 0.04254, 0.9589, 0.05848, 0.9594, 0.05024, 0.9664, 0.0424, 0.9498, 0.03899, 0.9432, 0.05001, 0.942, 0.05848, 0.949, 0.03865, 0.9744, 0.03895, 0.9656, 0.05024, 0.9664, 0.04902, 0.9764, 0.04254, 0.9589, 0.0424, 0.9498, 0.05848, 0.949, 0.05848, 0.9594, 0.003414, 0.9587, 0.003718, 0.9481, 0.0424, 0.9498, 0.04254, 0.9589, 0.01157, 0.977, 0.01098, 0.9662, 0.03895, 0.9656, 0.03865, 0.9744, 0.003718, 0.9481, 0.01169, 0.941, 0.03899, 0.9432, 0.0424, 0.9498, 0.01098, 0.9662, 0.003414, 0.9587, 0.04254, 0.9589, 0.03895, 0.9656, 0.9818, 0.5697, 0.9753, 0.5661, 0.9766, 0.5503, 0.9833, 0.5588, 0.9663, 0.566, 0.9596, 0.5695, 0.959, 0.5581, 0.9663, 0.55, 0.9596, 0.5695, 0.9508, 0.57, 0.9485, 0.5593, 0.959, 0.5581, 0.9753, 0.5661, 0.9663, 0.566, 0.9663, 0.55, 0.9766, 0.5503, 0.9764, 0.6046, 0.966, 0.6047, 0.9663, 0.566, 0.9753, 0.5661, 0.9589, 0.5977, 0.9484, 0.5972, 0.9508, 0.57, 0.9596, 0.5695, 0.966, 0.6047, 0.9589, 0.5977, 0.9596, 0.5695, 0.9663, 0.566, 0.9833, 0.5973, 0.9764, 0.6046, 0.9753, 0.5661, 0.9818, 0.5697, 0.0967, 0.8476, 0.1002, 0.8247, 0.1089, 0.8152, 0.1184, 0.8239, 0.1435, 0.8513, 0.1314, 0.849, 0.1465, 0.8416, 0.1465, 0.8416, 0.1314, 0.849, 0.1505, 0.8316, 0.104, 0.8598, 0.0967, 0.8476, 0.1184, 0.8239, 0.1278, 0.8326, 0.1314, 0.849, 0.104, 0.8598, 0.1278, 0.8326, 0.1278, 0.8326, 0.1333, 0.8233, 0.1314, 0.849, 0.1243, 0.8189, 0.1726, 0.72, 0.1816, 0.7244, 0.1333, 0.8233, 0.104, 0.8598, 0.07148, 0.8629, 0.07, 0.8537, 0.0967, 0.8476, 0.1212, 0.9342, 0.09392, 0.9342, 0.09393, 0.9233, 0.1212, 0.9124, 0.003414, 0.9342, 0.003422, 0.9124, 0.03068, 0.9233, 0.03068, 0.9342, 0.08302, 0.9233, 0.08302, 0.9342, 0.04158, 0.9342, 0.04158, 0.9233, 0.08302, 0.9233, 0.04158, 0.9233, 0.03068, 0.9233, 0.003422, 0.9124, 0.1212, 0.9124, 0.09393, 0.9233, 0.08302, 0.9233, 0.003422, 0.9124, 0.7094, 0.503, 0.6819, 0.5032, 0.7094, 0.4648, 0.7101, 0.503, 0.7094, 0.3853, 0.7101, 0.4234, 0.7094, 0.4234, 0.6819, 0.3851, 0.7094, 0.4234, 0.7094, 0.4648, 0.6819, 0.5032, 0.6819, 0.3851, 0.6819, 0.3851, 0.6819, 0.5032, 0.6717, 0.5032, 0.6717, 0.3851, 0.7259, 0.6014, 0.7357, 0.6007, 0.7403, 0.6325, 0.733, 0.6406, 0.8494, 0.7673, 0.8554, 0.7594, 0.8674, 0.8027, 0.8594, 0.8046, 0.839, 0.7673, 0.829, 0.8046, 0.821, 0.8027, 0.833, 0.7594, 0.428, 0.3704, 0.2263, 0.3712, 0.429, 0.3237, 0.891, 0.7558, 0.9016, 0.7929, 0.8937, 0.7955, 0.8817, 0.7521, 0.8554, 0.7594, 0.8817, 0.7521, 0.8937, 0.7955, 0.8674, 0.8027, 0.8518, 0.7462, 0.8781, 0.7389, 0.8795, 0.7441, 0.8532, 0.7514, 0.8817, 0.7521, 0.8554, 0.7594, 0.8532, 0.7514, 0.8795, 0.7441, 0.128, 0.9428, 0.128, 0.9346, 0.1989, 0.9346, 0.1989, 0.9428, 0.8554, 0.7594, 0.8494, 0.7673, 0.8476, 0.7622, 0.891, 0.7558, 0.8817, 0.7521, 0.8899, 0.7505, 0.9176, 0.0232, 0.9255, 0.01717, 0.9255, 0.06206, 0.9172, 0.06175, 0.9552, 0.0232, 0.9555, 0.06175, 0.9473, 0.06206, 0.9473, 0.01717, 0.9255, 0.01717, 0.9473, 0.01717, 0.9473, 0.06206, 0.9255, 0.06206, 0.9255, 0.003414, 0.9473, 0.003414, 0.9473, 0.008867, 0.9255, 0.008867, 0.9473, 0.01717, 0.9255, 0.01717, 0.9255, 0.008867, 0.9473, 0.008867, 0.3932, 0.9249, 0.4586, 0.9249, 0.4586, 0.9635, 0.3932, 0.9635, 0.9255, 0.01717, 0.9176, 0.0232, 0.9172, 0.01776, 0.9552, 0.0232, 0.9473, 0.01717, 0.9555, 0.01776, 0.9176, 0.08867, 0.9255, 0.08264, 0.9255, 0.1275, 0.9172, 0.1272, 0.9552, 0.08867, 0.9555, 0.1272, 0.9473, 0.1275, 0.9473, 0.08264, 0.9255, 0.08264, 0.9473, 0.08264, 0.9473, 0.1275, 0.9255, 0.1275, 0.9255, 0.06889, 0.9473, 0.06889, 0.9473, 0.07434, 0.9255, 0.07434, 0.9473, 0.08264, 0.9255, 0.08264, 0.9255, 0.07434, 0.9473, 0.07434, 0.128, 0.896, 0.1989, 0.896, 0.1989, 0.9346, 0.128, 0.9346, 0.9255, 0.08264, 0.9176, 0.08867, 0.9172, 0.08323, 0.9552, 0.08867, 0.9473, 0.08264, 0.9555, 0.08323, 0.9176, 0.1541, 0.9255, 0.1481, 0.9255, 0.193, 0.9172, 0.1927, 0.9552, 0.1541, 0.9555, 0.1927, 0.9473, 0.193, 0.9473, 0.1481, 0.9255, 0.1481, 0.9473, 0.1481, 0.9473, 0.193, 0.9255, 0.193, 0.9255, 0.1344, 0.9473, 0.1344, 0.9473, 0.1398, 0.9255, 0.1398, 0.9473, 0.1481, 0.9255, 0.1481, 0.9255, 0.1398, 0.9473, 0.1398, 0.5955, 0.9069, 0.6663, 0.9069, 0.6663, 0.9455, 0.5955, 0.9455, 0.9255, 0.1481, 0.9176, 0.1541, 0.9172, 0.1487, 0.9552, 0.1541, 0.9473, 0.1481, 0.9555, 0.1487, 0.3932, 0.9717, 0.3932, 0.9635, 0.4586, 0.9635, 0.4586, 0.9717, 0.5955, 0.9537, 0.5955, 0.9455, 0.6663, 0.9455, 0.6663, 0.9537, 0.7974, 0.7558, 0.8067, 0.7521, 0.7947, 0.7955, 0.7868, 0.7929, 0.833, 0.7594, 0.821, 0.8027, 0.7947, 0.7955, 0.8067, 0.7521, 0.8366, 0.7462, 0.8352, 0.7514, 0.8089, 0.7441, 0.8103, 0.7389, 0.8067, 0.7521, 0.8089, 0.7441, 0.8352, 0.7514, 0.833, 0.7594, 0.833, 0.7594, 0.8408, 0.7622, 0.839, 0.7673, 0.7974, 0.7558, 0.7985, 0.7505, 0.8067, 0.7521, 0.8895, 0.9661, 0.8895, 0.9578, 0.9549, 0.9579, 0.9549, 0.9661, 0.8895, 0.9193, 0.9549, 0.9193, 0.9549, 0.9579, 0.8895, 0.9578, 0.428, 0.3704, 0.428, 0.3755, 0.4224, 0.3755, 0.3948, 0.3756, 0.3506, 0.3766, 0.3064, 0.376, 0.428, 0.3704, 0.3948, 0.3756, 0.01897, 0.3731, 0.05217, 0.3779, 0.02454, 0.3781, 0.01902, 0.3782, 0.09639, 0.3782, 0.05217, 0.3779, 0.01897, 0.3731, 0.1406, 0.3771, 0.01897, 0.3731, 0.01736, 0.3264, 0.2263, 0.3712, 0.429, 0.3237, 0.2263, 0.3712, 0.01736, 0.3264, 0.2125, 0.3764, 0.1406, 0.3771, 0.01897, 0.3731, 0.2263, 0.3712, 0.2346, 0.3763, 0.2125, 0.3764, 0.2263, 0.3712, 0.428, 0.3704, 0.3064, 0.376, 0.2346, 0.3763, 0.2263, 0.3712, 0.8757, 0.4489, 0.8837, 0.4508, 0.8785, 0.4538, 0.8937, 0.4135, 0.8837, 0.4508, 0.8757, 0.4489, 0.8877, 0.4056, 0.592, 0.8659, 0.5871, 0.8631, 0.5901, 0.8579, 0.984, 0.3746, 0.978, 0.3746, 0.984, 0.3692, 0.6274, 0.8479, 0.6353, 0.8539, 0.592, 0.8659, 0.5901, 0.8579, 0.4343, 0.009306, 0.4355, 0.05769, 0.225, 0.009812, 0.8522, 0.402, 0.8614, 0.3983, 0.8494, 0.4416, 0.8415, 0.4391, 0.8877, 0.4056, 0.8757, 0.4489, 0.8494, 0.4416, 0.8614, 0.3983, 0.8914, 0.3923, 0.8899, 0.3976, 0.8636, 0.3903, 0.8651, 0.3851, 0.8614, 0.3983, 0.8636, 0.3903, 0.8899, 0.3976, 0.8877, 0.4056, 0.5178, 0.9069, 0.5886, 0.9069, 0.5886, 0.9152, 0.5178, 0.9152, 0.8877, 0.4056, 0.8955, 0.4084, 0.8937, 0.4135, 0.8522, 0.402, 0.8532, 0.3967, 0.8614, 0.3983, 0.9532, 0.3467, 0.9146, 0.3471, 0.9143, 0.3388, 0.9592, 0.3388, 0.9532, 0.3091, 0.9592, 0.317, 0.9143, 0.317, 0.9146, 0.3088, 0.9592, 0.3388, 0.9143, 0.3388, 0.9143, 0.317, 0.9592, 0.317, 0.9729, 0.3388, 0.9675, 0.3388, 0.9675, 0.317, 0.9729, 0.317, 0.9592, 0.317, 0.9675, 0.317, 0.9675, 0.3388, 0.9592, 0.3388, 0.206, 0.9669, 0.206, 0.9283, 0.2715, 0.9283, 0.2714, 0.9669, 0.9592, 0.3388, 0.9586, 0.3471, 0.9532, 0.3467, 0.9532, 0.3091, 0.9586, 0.3087, 0.9592, 0.317, 0.9532, 0.3015, 0.9146, 0.3019, 0.9143, 0.2936, 0.9592, 0.2936, 0.9532, 0.2639, 0.9592, 0.2718, 0.9143, 0.2718, 0.9146, 0.2636, 0.9592, 0.2936, 0.9143, 0.2936, 0.9143, 0.2718, 0.9592, 0.2718, 0.9729, 0.2936, 0.9675, 0.2936, 0.9675, 0.2718, 0.9729, 0.2718, 0.9592, 0.2718, 0.9675, 0.2718, 0.9675, 0.2936, 0.9592, 0.2936, 0.5178, 0.9537, 0.5178, 0.9152, 0.5886, 0.9152, 0.5886, 0.9537, 0.9592, 0.2936, 0.9586, 0.3019, 0.9532, 0.3015, 0.9532, 0.2639, 0.9586, 0.2635, 0.9592, 0.2718, 0.9798, 0.4048, 0.9802, 0.4434, 0.9719, 0.4437, 0.9719, 0.3988, 0.9422, 0.4048, 0.9501, 0.3988, 0.9501, 0.4437, 0.9419, 0.4434, 0.9719, 0.3988, 0.9719, 0.4437, 0.9501, 0.4437, 0.9501, 0.3988, 0.9719, 0.3851, 0.9719, 0.3905, 0.9501, 0.3905, 0.9501, 0.3851, 0.9501, 0.3988, 0.9501, 0.3905, 0.9719, 0.3905, 0.9719, 0.3988, 0.7091, 0.9125, 0.7091, 0.8739, 0.78, 0.8739, 0.78, 0.9125, 0.9719, 0.3988, 0.9802, 0.3994, 0.9798, 0.4048, 0.9422, 0.4048, 0.9418, 0.3994, 0.9501, 0.3988, 0.206, 0.9201, 0.2715, 0.9201, 0.2715, 0.9283, 0.206, 0.9283, 0.7091, 0.8657, 0.78, 0.8657, 0.78, 0.8739, 0.7091, 0.8739, 0.6389, 0.8894, 0.6018, 0.9001, 0.5993, 0.8922, 0.6426, 0.8802, 0.6353, 0.8539, 0.6426, 0.8802, 0.5993, 0.8922, 0.592, 0.8659, 0.6486, 0.8503, 0.6559, 0.8766, 0.6506, 0.878, 0.6433, 0.8517, 0.6426, 0.8802, 0.6353, 0.8539, 0.6433, 0.8517, 0.6506, 0.878, 0.6353, 0.8539, 0.6274, 0.8479, 0.6326, 0.8461, 0.6389, 0.8894, 0.6426, 0.8802, 0.6443, 0.8884, 0.2783, 0.9201, 0.3437, 0.9201, 0.3437, 0.9283, 0.2783, 0.9283, 0.2783, 0.9669, 0.2783, 0.9283, 0.3437, 0.9283, 0.3437, 0.9669, 0.4343, 0.009306, 0.3999, 0.004104, 0.4285, 0.004034, 0.4343, 0.00402, 0.354, 0.003414, 0.3999, 0.004104, 0.4343, 0.009306, 0.3081, 0.004326, 0.009863, 0.009328, 0.009874, 0.00404, 0.01561, 0.004053, 0.04429, 0.004117, 0.09017, 0.00342, 0.1361, 0.004323, 0.009863, 0.009328, 0.04429, 0.004117, 0.009863, 0.009328, 0.225, 0.009812, 0.008764, 0.05768, 0.4355, 0.05769, 0.008764, 0.05768, 0.225, 0.009812, 0.2106, 0.004488, 0.225, 0.009812, 0.009863, 0.009328, 0.1361, 0.004323, 0.2336, 0.004506, 0.225, 0.009812, 0.2106, 0.004488, 0.4343, 0.009306, 0.225, 0.009812, 0.2336, 0.004506, 0.3081, 0.004326, 0.4355, 0.05769, 0.4332, 0.1109, 0.01143, 0.1109, 0.008764, 0.05768, 0.01897, 0.2752, 0.427, 0.2724, 0.429, 0.3237, 0.01736, 0.3264, 0.02425, 0.1609, 0.01143, 0.1109, 0.4332, 0.1109, 0.421, 0.1597, 0.02926, 0.2272, 0.4163, 0.2254, 0.427, 0.2724, 0.01897, 0.2752, 0.421, 0.1597, 0.223, 0.1877, 0.02425, 0.1609, 0.4163, 0.2254, 0.02926, 0.2272, 0.223, 0.1999, 0.06071, 0.8637, 0.02069, 0.8674, 0.01963, 0.8559, 0.05967, 0.8525, 0.8826, 0.9302, 0.7091, 0.9302, 0.7091, 0.9193, 0.8826, 0.9193, 0.3305, 0.8733, 0.3326, 0.8622, 0.3721, 0.8698, 0.3699, 0.8811, 0.865, 0.1619, 0.8666, 0.1298, 0.8769, 0.1622, 0.8667, 0.1244, 0.8786, 0.03328, 0.8769, 0.1622, 0.8666, 0.1298, 0.8786, 0.03328, 0.8667, 0.1244, 0.8685, 0.03357, 0.8786, 0.03328, 0.8878, 0.03317, 0.8876, 0.1623, 0.8769, 0.1622, 0.8772, 0.00363, 0.8879, 0.003414, 0.8878, 0.03317, 0.8786, 0.03328, 0.8879, 0.003414, 0.8996, 0.003754, 0.898, 0.03329, 0.8878, 0.03317, 0.8772, 0.00363, 0.8786, 0.03328, 0.8685, 0.03357, 0.8655, 0.004494, 0.9104, 0.004635, 0.9071, 0.03368, 0.898, 0.03329, 0.8996, 0.003754, 0.9407, 0.7579, 0.9418, 0.898, 0.931, 0.898, 0.9314, 0.7577, 0.931, 0.898, 0.9192, 0.8979, 0.9205, 0.8659, 0.9205, 0.8605, 0.9314, 0.7577, 0.931, 0.898, 0.9205, 0.8659, 0.9192, 0.8979, 0.9084, 0.8973, 0.9106, 0.8654, 0.9205, 0.8659, 0.9092, 0.7403, 0.9199, 0.7392, 0.9212, 0.7579, 0.912, 0.7585, 0.9199, 0.7392, 0.9314, 0.7389, 0.9314, 0.7577, 0.9212, 0.7579, 0.9536, 0.7404, 0.9508, 0.7585, 0.9407, 0.7579, 0.9419, 0.7392, 0.9419, 0.7392, 0.9407, 0.7579, 0.9314, 0.7577, 0.9314, 0.7389, 0.875, 0.2373, 0.8728, 0.3664, 0.8619, 0.3661, 0.8659, 0.2375, 0.8851, 0.2372, 0.8847, 0.3665, 0.8728, 0.3664, 0.875, 0.2373, 0.8943, 0.2373, 0.9043, 0.2377, 0.9075, 0.3663, 0.8955, 0.3665, 0.8851, 0.2372, 0.8943, 0.2373, 0.8955, 0.3665, 0.8847, 0.3665, 0.8853, 0.2076, 0.8959, 0.208, 0.8943, 0.2373, 0.8851, 0.2372, 0.8959, 0.208, 0.9075, 0.2089, 0.9043, 0.2377, 0.8943, 0.2373, 0.8853, 0.2076, 0.8851, 0.2372, 0.875, 0.2373, 0.8736, 0.2079, 0.8736, 0.2079, 0.875, 0.2373, 0.8659, 0.2375, 0.8631, 0.2087, 0.9196, 0.5687, 0.9189, 0.7093, 0.9081, 0.7091, 0.9104, 0.5688, 0.9298, 0.569, 0.9307, 0.7093, 0.9189, 0.7093, 0.9196, 0.5687, 0.9004, 0.5693, 0.9104, 0.5688, 0.9081, 0.7091, 0.8963, 0.7089, 0.9298, 0.569, 0.9389, 0.5695, 0.9416, 0.7091, 0.9307, 0.7093, 0.9312, 0.5504, 0.9416, 0.5515, 0.9389, 0.5695, 0.9298, 0.569, 0.8977, 0.5514, 0.9093, 0.5503, 0.9104, 0.5688, 0.9004, 0.5693, 0.9312, 0.5504, 0.9298, 0.569, 0.9196, 0.5687, 0.9197, 0.55, 0.9197, 0.55, 0.9196, 0.5687, 0.9104, 0.5688, 0.9093, 0.5503, 0.7431, 0.6778, 0.7355, 0.7177, 0.724, 0.7154, 0.7319, 0.6756, 0.206, 0.9132, 0.206, 0.9023, 0.3792, 0.9023, 0.3792, 0.9132, 0.7492, 0.144, 0.7606, 0.1429, 0.7643, 0.1834, 0.7527, 0.1844, 0.3984, 0.3851, 0.4364, 0.3853, 0.4364, 0.503, 0.3984, 0.5032, 0.4484, 0.503, 0.4364, 0.503, 0.4364, 0.3853, 0.4484, 0.3853, 0.6217, 0.503, 0.4484, 0.503, 0.4484, 0.3853, 0.6217, 0.3853, 0.6337, 0.503, 0.6217, 0.503, 0.6217, 0.3853, 0.6337, 0.3853, 0.6717, 0.3851, 0.6717, 0.5032, 0.6337, 0.503, 0.6337, 0.3853, 0.2878, 0.865, 0.2958, 0.8722, 0.257, 0.8792, 0.2563, 0.8696, 0.7597, 0.1321, 0.7566, 0.09918, 0.7631, 0.108, 0.7606, 0.1429, 0.7597, 0.1321, 0.7631, 0.108, 0.7695, 0.1776, 0.7643, 0.1834, 0.7606, 0.1429, 0.7695, 0.1776, 0.7716, 0.2008, 0.7655, 0.1961, 0.7643, 0.1834, 0.7695, 0.1776, 0.2817, 0.897, 0.206, 0.9023, 0.2109, 0.897, 0.3198, 0.8714, 0.2958, 0.8722, 0.2878, 0.865, 0.3305, 0.8733, 0.3637, 0.8856, 0.2958, 0.8722, 0.3198, 0.8714, 0.3699, 0.8811, 0.3637, 0.8856, 0.3305, 0.8733, 0.3863, 0.8901, 0.3637, 0.8856, 0.3699, 0.8811, 0.3823, 0.8836, 0.7849, 0.9355, 0.714, 0.9355, 0.7091, 0.9302, 0.8094, 0.9355, 0.7849, 0.9355, 0.7091, 0.9302, 0.8826, 0.9302, 0.8779, 0.9354, 0.8094, 0.9355, 0.8826, 0.9302, 0.02638, 0.8725, 0.003414, 0.8747, 0.008064, 0.8686, 0.02069, 0.8674, 0.3035, 0.8969, 0.3792, 0.9023, 0.206, 0.9023, 0.2817, 0.897, 0.3743, 0.897, 0.3792, 0.9023, 0.3035, 0.8969, 0.7195, 0.7092, 0.724, 0.7154, 0.7216, 0.728, 0.715, 0.732, 0.02069, 0.8674, 0.06071, 0.8637, 0.02638, 0.8725, 0.07148, 0.8629, 0.09527, 0.8662, 0.02638, 0.8725, 0.06071, 0.8637, 0.7339, 0.6649, 0.733, 0.6406, 0.7403, 0.6325, 0.7339, 0.6649, 0.7319, 0.6756, 0.7195, 0.7092, 0.733, 0.6406, 0.724, 0.7154, 0.7195, 0.7092, 0.7319, 0.6756, 0.104, 0.8598, 0.1349, 0.8676, 0.1332, 0.8771, 0.09527, 0.8662, 0.07148, 0.8629, 0.104, 0.8598, 0.09527, 0.8662, 0.9187, 0.3851, 0.925, 0.3851, 0.925, 0.505, 0.9187, 0.505, 0.925, 0.3851, 0.935, 0.3851, 0.935, 0.505, 0.925, 0.505, 0.9187, 0.3851, 0.9187, 0.505, 0.9087, 0.505, 0.9087, 0.3851, 0.6802, 0.715, 0.6865, 0.715, 0.6864, 0.8349, 0.6801, 0.8349, 0.6865, 0.715, 0.6965, 0.715, 0.6964, 0.8349, 0.6864, 0.8349, 0.6802, 0.715, 0.6801, 0.8349, 0.6701, 0.8349, 0.6702, 0.715, 0.9023, 0.505, 0.9023, 0.3851, 0.9087, 0.3851, 0.9087, 0.505, 0.6964, 0.8349, 0.6965, 0.715, 0.7028, 0.715, 0.7028, 0.8349, 0.3601, 0.541, 0.36, 0.5355, 0.3796, 0.5356, 0.3764, 0.5408, 0.3764, 0.5201, 0.3827, 0.5201, 0.3796, 0.5256, 0.3796, 0.5356, 0.3796, 0.5256, 0.5159, 0.5255, 0.5159, 0.5355, 0.3796, 0.5356, 0.36, 0.5355, 0.36, 0.5255, 0.3796, 0.5256, 0.5159, 0.5255, 0.5354, 0.5255, 0.5354, 0.5355, 0.5159, 0.5355, 0.3827, 0.5408, 0.3764, 0.5408, 0.3796, 0.5356, 0.5128, 0.52, 0.5191, 0.52, 0.5159, 0.5255, 0.5191, 0.5409, 0.5159, 0.5355, 0.5354, 0.5355, 0.5354, 0.5409, 0.5191, 0.5409, 0.5128, 0.5409, 0.5159, 0.5355, 0.5354, 0.52, 0.5354, 0.5255, 0.5159, 0.5255, 0.5191, 0.52, 0.5128, 0.52, 0.5159, 0.5255, 0.3796, 0.5256, 0.3827, 0.5201, 0.3827, 0.5408, 0.3796, 0.5356, 0.5159, 0.5355, 0.5128, 0.5409, 0.3764, 0.5201, 0.3796, 0.5256, 0.36, 0.5255, 0.3601, 0.5201, 0.5191, 0.5101, 0.5354, 0.5101, 0.5354, 0.52, 0.5191, 0.52, 0.3827, 0.5101, 0.5128, 0.51, 0.5128, 0.52, 0.3827, 0.5201, 0.3764, 0.5101, 0.3764, 0.5201, 0.3601, 0.5201, 0.3601, 0.5101, 0.9205, 0.8605, 0.9107, 0.8604, 0.912, 0.7585, 0.9212, 0.7579, 0.9205, 0.8605, 0.9212, 0.7579, 0.9314, 0.7577, 0.9407, 0.7579, 0.9521, 0.8603, 0.9522, 0.8657, 0.9418, 0.898, 0.9418, 0.898, 0.9522, 0.8657, 0.9536, 0.8978, 0.9508, 0.7585, 0.9521, 0.8603, 0.9407, 0.7579, 0.9083, 0.1246, 0.8983, 0.1246, 0.898, 0.03329, 0.9071, 0.03368, 0.8878, 0.03317, 0.8983, 0.1246, 0.8983, 0.1301, 0.8876, 0.1623, 0.8878, 0.03317, 0.898, 0.03329, 0.8983, 0.1246, 0.8995, 0.1622, 0.8876, 0.1623, 0.8983, 0.1301, 0.9103, 0.1617, 0.8995, 0.1622, 0.8983, 0.1301, 0.9083, 0.1295, 0.6611, 0.8371, 0.5961, 0.8371, 0.5961, 0.7171, 0.6611, 0.7171, 0.715, 0.8588, 0.715, 0.7389, 0.78, 0.7389, 0.78, 0.8588, 0.6611, 0.7171, 0.5961, 0.7171, 0.5961, 0.715, 0.6611, 0.715, 0.5961, 0.8371, 0.6611, 0.8371, 0.6611, 0.8393, 0.5961, 0.8393, 0.6611, 0.8371, 0.6611, 0.7171, 0.6633, 0.7171, 0.6633, 0.8371, 0.5849, 0.8371, 0.5199, 0.8371, 0.5199, 0.7171, 0.5849, 0.7171, 0.7931, 0.1234, 0.7931, 0.003414, 0.8581, 0.003414, 0.8581, 0.1234, 0.5849, 0.7171, 0.5199, 0.7171, 0.5199, 0.715, 0.5849, 0.715, 0.5199, 0.7171, 0.5199, 0.8371, 0.5178, 0.8371, 0.5178, 0.7171, 0.5199, 0.8371, 0.5849, 0.8371, 0.5849, 0.8393, 0.5199, 0.8393, 0.5849, 0.8371, 0.5849, 0.7171, 0.5871, 0.7171, 0.5871, 0.8371, 0.5961, 0.8371, 0.5939, 0.8371, 0.5939, 0.7171, 0.5961, 0.7171, 0.3524, 0.6727, 0.3524, 0.7081, 0.246, 0.7081, 0.246, 0.6727, 0.7081, 0.6727, 0.7081, 0.7081, 0.6018, 0.7081, 0.6018, 0.6727, 0.003414, 0.6727, 0.1097, 0.6727, 0.1097, 0.7081, 0.003414, 0.7081, 0.3592, 0.6727, 0.4655, 0.6727, 0.4655, 0.7081, 0.3592, 0.7081, 0.3592, 0.55, 0.4655, 0.55, 0.4655, 0.6727, 0.3592, 0.6727, 0.003414, 0.55, 0.1097, 0.55, 0.1097, 0.6727, 0.003414, 0.6727, 0.7081, 0.55, 0.7081, 0.6727, 0.6018, 0.6727, 0.6018, 0.55, 0.3524, 0.55, 0.3524, 0.6727, 0.246, 0.6727, 0.246, 0.55, 0.246, 0.6727, 0.246, 0.7081, 0.1097, 0.7081, 0.1097, 0.6727, 0.6018, 0.6727, 0.6018, 0.7081, 0.4655, 0.7081, 0.4655, 0.6727, 0.6058, 0.003414, 0.6058, 0.3532, 0.4477, 0.3532, 0.4477, 0.003414, 0.3532, 0.3851, 0.3532, 0.5432, 0.003414, 0.5432, 0.003414, 0.3851, 0.6127, 0.2076, 0.7304, 0.2076, 0.7304, 0.3658, 0.6127, 0.3658, 0.5109, 0.715, 0.5109, 0.8731, 0.3932, 0.8731, 0.3932, 0.715, 0.855, 0.2076, 0.855, 0.3658, 0.7373, 0.3658, 0.7373, 0.2076, 0.7169, 0.3851, 0.8347, 0.3851, 0.8347, 0.5432, 0.7169, 0.5432, 0.8947, 0.8838, 0.8989, 0.8882, 0.9016, 0.9096, 0.8681, 0.9096, 0.9605, 0.9053, 0.9605, 0.8616, 0.9637, 0.8989, 0.9784, 0.8818, 0.9637, 0.8989, 0.9605, 0.8616, 0.865, 0.1691, 0.902, 0.1691, 0.8779, 0.1924, 0.865, 0.1751, 0.9803, 0.09763, 0.977, 0.09127, 0.9803, 0.05394, 0.9624, 0.07412, 0.9803, 0.05394, 0.977, 0.09127, 0.9811, 0.6729, 0.9811, 0.7274, 0.9484, 0.7274, 0.9484, 0.6729, 0.5178, 0.9605, 0.5377, 0.9605, 0.5377, 0.9964, 0.9624, 0.162, 0.9798, 0.1523, 0.9798, 0.1933, 0.8135, 0.9096, 0.7868, 0.8838, 0.8203, 0.8838, 0.8176, 0.9053, 0.9797, 0.963, 0.9764, 0.9566, 0.9797, 0.9193, 0.9617, 0.9395, 0.9797, 0.9193, 0.9764, 0.9566, 0.8346, 0.9096, 0.8304, 0.9053, 0.8277, 0.8838, 0.8612, 0.8838, 0.9624, 0.04711, 0.9624, 0.003414, 0.9656, 0.04075, 0.9803, 0.02359, 0.9656, 0.04075, 0.9624, 0.003414, 0.9484, 0.6116, 0.9811, 0.6116, 0.9811, 0.6661, 0.9484, 0.6661, 0.9798, 0.1045, 0.9798, 0.1455, 0.9624, 0.1142, 0.9501, 0.3739, 0.9143, 0.3739, 0.9501, 0.3539])
me_cube_001.materials.append(mat_werehouse)
me_cube_001.use_remesh_preserve_volume = False
me_cube_001.use_remesh_preserve_attributes = False
me_cube_001.use_mirror_vertex_groups = False
me_cube_001.update()

# ---- objects
ob_werehouse = bpy.data.objects.new('werehouse', me_cube_001)

# ---- transforms, parenting, visibility, modifiers, constraints
ob_werehouse.location = (0.0, 0.0, 0.0)
ob_werehouse.lineart.crease_threshold = 0.0

# ---- collection membership
col_collection_1.objects.link(ob_werehouse)

# ---- scene / render settings (as saved in the file)
scene.frame_start = 1; scene.frame_end = 250; scene.frame_set(1)
scene.render.engine = 'BLENDER_EEVEE_NEXT'
scene.render.resolution_percentage = 50
scene.render.dither_intensity = 0.0
scene.cycles.use_denoising = False
scene.cycles.samples = 128
scene.cycles.sampling_pattern = 'TABULATED_SOBOL'
scene.cycles.use_adaptive_sampling = False
scene.cycles.use_light_tree = False
scene.cycles.blur_glossy = 0.0
scene.cycles.sample_clamp_indirect = 0.0
scene.view_settings.view_transform = 'Standard'
bpy.context.view_layer.update()

# ---- added for rendering (the .blend has no active camera and no usable light): camera, sun
cam_auto = bpy.data.cameras.new('AutoCamera')
cam_auto.lens = 50.0
cam_auto.sensor_width = 36.0
cam_auto.clip_end = 1000.0
ob_auto_camera = bpy.data.objects.new('AutoCamera', cam_auto)
scene.collection.objects.link(ob_auto_camera)
ob_auto_camera.location = (8.47617, -9.9672, 8.93778)
ob_auto_camera.rotation_euler = (1.09748, -7.21219e-08, 0.694738)
scene.camera = ob_auto_camera
light_auto_sun = bpy.data.lights.new('AutoSun', 'SUN')
light_auto_sun.energy = 3.0
light_auto_sun.angle = 0.0523599
ob_auto_sun = bpy.data.objects.new('AutoSun', light_auto_sun)
scene.collection.objects.link(ob_auto_sun)
ob_auto_sun.rotation_euler = (0.872665, 0.174533, 0.523599)
bpy.context.view_layer.update()
